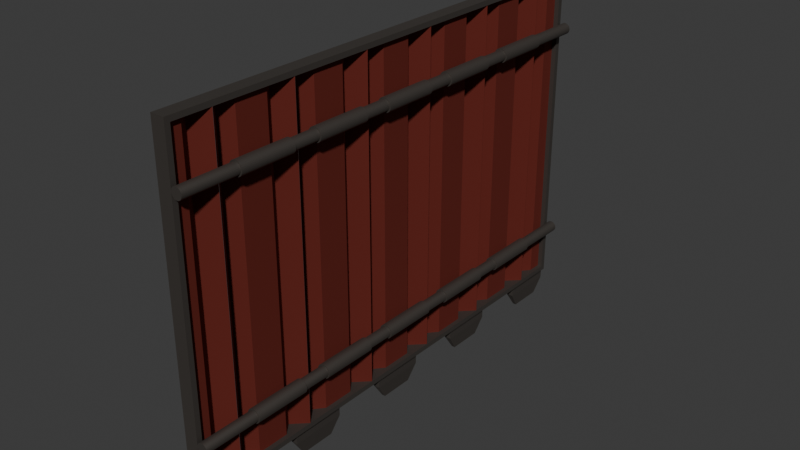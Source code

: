 # Source: bay-door-red.blend  (saved by Blender 5.1.29; exported with 4.5.12 LTS)
import bpy
from mathutils import Matrix  # noqa: F401  (used for matrix-valued properties, if any)

bpy.ops.wm.read_factory_settings(use_empty=True)
scene = bpy.context.scene
scene.name = 'Scene'

# ---- collections
col_baydoor = bpy.data.collections.new('BayDoor'); scene.collection.children.link(col_baydoor)

# ---- materials (node trees are filled in below, after node groups)
mat_material_005 = bpy.data.materials.new('Material.005')
mat_material_004 = bpy.data.materials.new('Material.004')

# ---- material node trees
mat_material_005.use_nodes = True; mat_material_005.node_tree.nodes.clear()
_N = mat_material_005.node_tree.nodes; _L = mat_material_005.node_tree.links
n0 = _N.new('ShaderNodeBsdfPrincipled'); n0.name = 'Principled BSDF'; n0.location = (-200, 100)
n0.inputs[0].default_value = (0.1301, 0.1143, 0.1019, 1.0)
n0.inputs[1].default_value = 0.8
n0.inputs[2].default_value = 0.6
n1 = _N.new('ShaderNodeOutputMaterial'); n1.name = 'Material Output'; n1.location = (200, 100)
_L.new(n0.outputs[0], n1.inputs[0])
n1.is_active_output = True
mat_material_004.use_nodes = True; mat_material_004.node_tree.nodes.clear()
_N = mat_material_004.node_tree.nodes; _L = mat_material_004.node_tree.links
n0 = _N.new('ShaderNodeBsdfPrincipled'); n0.name = 'Principled BSDF'; n0.location = (-200, 100)
n0.inputs[0].default_value = (0.1746, 0.0262, 0.01749, 1.0)
n0.inputs[1].default_value = 0.6
n0.inputs[2].default_value = 0.9
n1 = _N.new('ShaderNodeOutputMaterial'); n1.name = 'Material Output'; n1.location = (200, 100)
_L.new(n0.outputs[0], n1.inputs[0])
n1.is_active_output = True

# ---- world
world_world = bpy.data.worlds.new('World'); scene.world = world_world
world_world.use_nodes = True; world_world.node_tree.nodes.clear()
_N = world_world.node_tree.nodes; _L = world_world.node_tree.links
n0 = _N.new('ShaderNodeOutputWorld'); n0.name = 'World Output'; n0.location = (200, 100)
n1 = _N.new('ShaderNodeBackground'); n1.name = 'Background'; n1.location = (-200, 100)
n1.inputs[0].default_value = (0.05088, 0.05088, 0.05088, 1.0)
_L.new(n1.outputs[0], n0.inputs[0])
n0.is_active_output = True
world_world.color = (0.05088, 0.05088, 0.05088)
world_world.sun_shadow_jitter_overblur = 0.0

# ---- meshes
me_cube = bpy.data.meshes.new('Cube')
me_cube.from_pydata([(1.0, 1.0, 1.0), (1.0, 1.0, -1.0), (1.0, -1.0, 1.0), (1.0, -1.0, -1.0), (-1.0, 1.0, 1.0), (-1.0, 1.0, -1.0), (-1.0, -1.0, 1.0), (-1.0, -1.0, -1.0), (0.9688, 0.9792, 1.0), (-0.9688, 0.9792, 1.0), (-0.9688, -0.9792, 1.0), (0.9688, -0.9792, 1.0), (-0.9688, 0.9792, -1.0), (0.9688, 0.9792, -1.0), (-0.9688, -0.9792, -1.0), (0.9688, -0.9792, -1.0)], [], [(10, 6, 2, 11), (11, 2, 0, 4, 6, 10, 9, 8), (3, 2, 6, 7), (7, 6, 4, 5), (14, 7, 5, 1, 3, 15, 13, 12), (3, 7, 14, 15), (1, 0, 2, 3), (5, 4, 0, 1), (10, 11, 15, 14), (12, 9, 10, 14), (11, 8, 13, 15), (13, 8, 9, 12)])
_uv = me_cube.uv_layers.new(name='UVMap')
_uv.uv.foreach_set('vector', [0.8711, 0.7474, 0.875, 0.75, 0.625, 0.75, 0.6289, 0.7474, 0.6289, 0.7474, 0.625, 0.75, 0.625, 0.5, 0.875, 0.5, 0.875, 0.75, 0.8711, 0.7474, 0.8711, 0.5026, 0.6289, 0.5026, 0.375, 0.75, 0.625, 0.75, 0.625, 1.0, 0.375, 1.0, 0.375, 0.0, 0.625, 0.0, 0.625, 0.25, 0.375, 0.25, 0.1289, 0.7474, 0.125, 0.75, 0.125, 0.5, 0.375, 0.5, 0.375, 0.75, 0.3711, 0.7474, 0.3711, 0.5026, 0.1289, 0.5026, 0.375, 0.75, 0.125, 0.75, 0.1289, 0.7474, 0.3711, 0.7474, 0.375, 0.5, 0.625, 0.5, 0.625, 0.75, 0.375, 0.75, 0.375, 0.25, 0.625, 0.25, 0.625, 0.5, 0.375, 0.5, 0.5312, 1.0, 0.5312, 0.75, 0.4688, 0.75, 0.4688, 1.0, 0.4688, 0.25, 0.5312, 0.25, 0.5312, 0.0, 0.4688, 0.0, 0.5312, 0.75, 0.5312, 0.5, 0.4688, 0.5, 0.4688, 0.75, 0.4688, 0.5, 0.5312, 0.5, 0.5312, 0.25, 0.4688, 0.25])
me_cube.materials.append(mat_material_005)
me_cube.materials.append(mat_material_005)
me_cube.use_mirror_vertex_groups = False
me_cube.update()
me_plane = bpy.data.meshes.new('Plane')
me_plane.from_pydata([(-1.0, -1.0, -0.1768), (1.0, -1.0, -0.1768), (-1.0, 0.7071, 0.08839), (1.0, 0.7071, 0.08839), (-1.0, -2.414, 0.0), (1.0, -2.414, 0.0), (-1.0, -4.414, 0.0), (1.0, -4.414, 0.0), (1.0, 2.44, -0.1768), (-1.0, 2.44, -0.1768), (1.0, 0.7329, 0.08839), (-1.0, 0.7329, 0.08839), (1.0, 3.854, 0.0), (-1.0, 3.854, 0.0), (-1.0, 9.24, -0.1768), (1.0, 9.24, -0.1768), (-1.0, 10.95, 0.08839), (1.0, 10.95, 0.08839), (-1.0, 7.826, 0.0), (1.0, 7.826, 0.0), (1.0, 12.68, -0.1768), (-1.0, 12.68, -0.1768), (1.0, 10.97, 0.08839), (-1.0, 10.97, 0.08839), (1.0, 14.09, 0.0), (-1.0, 14.09, 0.0), (-1.0, 19.56, -0.1768), (1.0, 19.56, -0.1768), (-1.0, 21.27, 0.08839), (1.0, 21.27, 0.08839), (-1.0, 18.15, 0.0), (1.0, 18.15, 0.0), (1.0, 23.0, -0.1768), (-1.0, 23.0, -0.1768), (1.0, 21.29, 0.08839), (-1.0, 21.29, 0.08839), (1.0, 24.41, 0.0), (-1.0, 24.41, 0.0), (-1.0, 29.8, -0.1768), (1.0, 29.8, -0.1768), (-1.0, 31.51, 0.08839), (1.0, 31.51, 0.08839), (-1.0, 28.39, 0.0), (1.0, 28.39, 0.0), (1.0, 26.39, 0.0), (1.0, 33.24, -0.1768), (-1.0, 33.24, -0.1768), (1.0, 31.53, 0.08839), (-1.0, 31.53, 0.08839), (1.0, 34.65, 0.0), (-1.0, 34.65, 0.0), (-1.0, 40.04, -0.1768), (1.0, 40.04, -0.1768), (-1.0, 41.75, 0.08839), (1.0, 41.75, 0.08839), (-1.0, 38.63, 0.0), (1.0, 38.63, 0.0), (1.0, 43.48, -0.1768), (-1.0, 43.48, -0.1768), (1.0, 41.77, 0.08839), (-1.0, 41.77, 0.08839), (1.0, 44.89, 0.0), (-1.0, 44.89, 0.0), (-1.0, 50.28, -0.1768), (1.0, 50.28, -0.1768), (-1.0, 51.99, 0.08839), (1.0, 51.99, 0.08839), (-1.0, 48.87, 0.0), (1.0, 48.87, 0.0), (1.0, 53.72, -0.1768), (-1.0, 53.72, -0.1768), (1.0, 52.01, 0.08839), (-1.0, 52.01, 0.08839), (1.0, 55.13, 0.0), (-1.0, 55.13, 0.0), (1.0, 57.13, 0.0), (-1.0, 57.13, 0.0)], [(44, 43)], [(1, 0, 4, 5), (5, 4, 6, 7), (2, 0, 1, 3), (9, 8, 12, 13), (10, 8, 9, 11), (15, 14, 18, 19), (12, 19, 18, 13), (16, 14, 15, 17), (21, 20, 24, 25), (22, 20, 21, 23), (27, 26, 30, 31), (24, 31, 30, 25), (28, 26, 27, 29), (33, 32, 36, 37), (34, 32, 33, 35), (39, 38, 42, 43), (36, 43, 42, 37), (40, 38, 39, 41), (46, 45, 49, 50), (47, 45, 46, 48), (52, 51, 55, 56), (49, 56, 55, 50), (53, 51, 52, 54), (58, 57, 61, 62), (59, 57, 58, 60), (64, 63, 67, 68), (61, 68, 67, 62), (65, 63, 64, 66), (70, 69, 73, 74), (74, 73, 75, 76), (71, 69, 70, 72)])
_uv = me_plane.uv_layers.new(name='UVMap')
_uv.uv.foreach_set('vector', [1.0, 0.0, 0.0, 0.0, 0.0, 0.0, 1.0, 0.0, 1.0, 0.0, 0.0, 0.0, 0.0, 0.0, 1.0, 0.0, 0.0, 0.0, 0.0, 0.0, 1.0, 0.0, 0.0, 0.0, 1.0, 0.0, 0.0, 0.0, 0.0, 0.0, 1.0, 0.0, 0.0, 0.0, 0.0, 0.0, 1.0, 0.0, 0.0, 0.0, 1.0, 0.0, 0.0, 0.0, 0.0, 0.0, 1.0, 0.0, 0.0, 0.0, 1.0, 0.0, 0.0, 0.0, 1.0, 0.0, 0.0, 0.0, 0.0, 0.0, 1.0, 0.0, 0.0, 0.0, 1.0, 0.0, 0.0, 0.0, 0.0, 0.0, 1.0, 0.0, 0.0, 0.0, 0.0, 0.0, 1.0, 0.0, 0.0, 0.0, 1.0, 0.0, 0.0, 0.0, 0.0, 0.0, 1.0, 0.0, 0.0, 0.0, 1.0, 0.0, 0.0, 0.0, 1.0, 0.0, 0.0, 0.0, 0.0, 0.0, 1.0, 0.0, 0.0, 0.0, 1.0, 0.0, 0.0, 0.0, 0.0, 0.0, 1.0, 0.0, 0.0, 0.0, 0.0, 0.0, 1.0, 0.0, 0.0, 0.0, 1.0, 0.0, 0.0, 0.0, 0.0, 0.0, 1.0, 0.0, 0.0, 0.0, 1.0, 0.0, 0.0, 0.0, 1.0, 0.0, 0.0, 0.0, 0.0, 0.0, 1.0, 0.0, 0.0, 0.0, 1.0, 0.0, 0.0, 0.0, 0.0, 0.0, 1.0, 0.0, 0.0, 0.0, 0.0, 0.0, 1.0, 0.0, 0.0, 0.0, 1.0, 0.0, 0.0, 0.0, 0.0, 0.0, 1.0, 0.0, 0.0, 0.0, 1.0, 0.0, 0.0, 0.0, 1.0, 0.0, 0.0, 0.0, 0.0, 0.0, 1.0, 0.0, 0.0, 0.0, 1.0, 0.0, 0.0, 0.0, 0.0, 0.0, 1.0, 0.0, 0.0, 0.0, 0.0, 0.0, 1.0, 0.0, 0.0, 0.0, 1.0, 0.0, 0.0, 0.0, 0.0, 0.0, 1.0, 0.0, 0.0, 0.0, 1.0, 0.0, 0.0, 0.0, 1.0, 0.0, 0.0, 0.0, 0.0, 0.0, 1.0, 0.0, 0.0, 0.0, 1.0, 0.0, 0.0, 0.0, 0.0, 0.0, 1.0, 0.0, 1.0, 0.0, 0.0, 0.0, 0.0, 0.0, 1.0, 0.0, 0.0, 0.0, 0.0, 0.0, 1.0, 0.0, 0.0, 0.0])
me_plane.materials.append(mat_material_004)
me_plane.update()
me_cylinder = bpy.data.meshes.new('Cylinder')
me_cylinder.from_pydata([(0.0, 1.0, -1.0), (0.0, 1.0, 1.0), (0.1951, 0.9808, -1.0), (0.1951, 0.9808, 1.0), (0.3827, 0.9239, -1.0), (0.3827, 0.9239, 1.0), (0.5556, 0.8315, -1.0), (0.5556, 0.8315, 1.0), (0.7071, 0.7071, -1.0), (0.7071, 0.7071, 1.0), (0.8315, 0.5556, -1.0), (0.8315, 0.5556, 1.0), (0.9239, 0.3827, -1.0), (0.9239, 0.3827, 1.0), (0.9808, 0.1951, -1.0), (0.9808, 0.1951, 1.0), (1.0, 0.0, -1.0), (1.0, 0.0, 1.0), (0.9808, -0.1951, -1.0), (0.9808, -0.1951, 1.0), (0.9239, -0.3827, -1.0), (0.9239, -0.3827, 1.0), (0.8315, -0.5556, -1.0), (0.8315, -0.5556, 1.0), (0.7071, -0.7071, -1.0), (0.7071, -0.7071, 1.0), (0.5556, -0.8315, -1.0), (0.5556, -0.8315, 1.0), (0.3827, -0.9239, -1.0), (0.3827, -0.9239, 1.0), (0.1951, -0.9808, -1.0), (0.1951, -0.9808, 1.0), (0.0, -1.0, -1.0), (0.0, -1.0, 1.0), (-0.1951, -0.9808, -1.0), (-0.1951, -0.9808, 1.0), (-0.3827, -0.9239, -1.0), (-0.3827, -0.9239, 1.0), (-0.5556, -0.8315, -1.0), (-0.5556, -0.8315, 1.0), (-0.7071, -0.7071, -1.0), (-0.7071, -0.7071, 1.0), (-0.8315, -0.5556, -1.0), (-0.8315, -0.5556, 1.0), (-0.9239, -0.3827, -1.0), (-0.9239, -0.3827, 1.0), (-0.9808, -0.1951, -1.0), (-0.9808, -0.1951, 1.0), (-1.0, 0.0, -1.0), (-1.0, 0.0, 1.0), (-0.9808, 0.1951, -1.0), (-0.9808, 0.1951, 1.0), (-0.9239, 0.3827, -1.0), (-0.9239, 0.3827, 1.0), (-0.8315, 0.5556, -1.0), (-0.8315, 0.5556, 1.0), (-0.7071, 0.7071, -1.0), (-0.7071, 0.7071, 1.0), (-0.5556, 0.8315, -1.0), (-0.5556, 0.8315, 1.0), (-0.3827, 0.9239, -1.0), (-0.3827, 0.9239, 1.0), (-0.1951, 0.9808, -1.0), (-0.1951, 0.9808, 1.0), (0.0, 1.25, -0.1111), (0.0, 1.25, 0.1111), (0.2439, 1.226, -0.1111), (0.2439, 1.226, 0.1111), (0.4784, 1.155, -0.1111), (0.4784, 1.155, 0.1111), (0.6945, 1.039, -0.1111), (0.6945, 1.039, 0.1111), (0.8839, 0.8839, -0.1111), (0.8839, 0.8839, 0.1111), (1.039, 0.6945, -0.1111), (1.039, 0.6945, 0.1111), (1.155, 0.4784, -0.1111), (1.155, 0.4784, 0.1111), (1.226, 0.2439, -0.1111), (1.226, 0.2439, 0.1111), (1.25, 2.384e-07, -0.1111), (1.25, 2.384e-07, 0.1111), (1.226, -0.2439, -0.1111), (1.226, -0.2439, 0.1111), (1.155, -0.4784, -0.1111), (1.155, -0.4784, 0.1111), (1.039, -0.6945, -0.1111), (1.039, -0.6945, 0.1111), (0.8839, -0.8839, -0.1111), (0.8839, -0.8839, 0.1111), (0.6945, -1.039, -0.1111), (0.6945, -1.039, 0.1111), (0.4784, -1.155, -0.1111), (0.4784, -1.155, 0.1111), (0.2439, -1.226, -0.1111), (0.2439, -1.226, 0.1111), (0.0, -1.25, -0.1111), (0.0, -1.25, 0.1111), (-0.2439, -1.226, -0.1111), (-0.2439, -1.226, 0.1111), (-0.4784, -1.155, -0.1111), (-0.4784, -1.155, 0.1111), (-0.6945, -1.039, -0.1111), (-0.6945, -1.039, 0.1111), (-0.8839, -0.8839, -0.1111), (-0.8839, -0.8839, 0.1111), (-1.039, -0.6945, -0.1111), (-1.039, -0.6945, 0.1111), (-1.155, -0.4784, -0.1111), (-1.155, -0.4784, 0.1111), (-1.226, -0.2439, -0.1111), (-1.226, -0.2439, 0.1111), (-1.25, 2.384e-07, -0.1111), (-1.25, 2.384e-07, 0.1111), (-1.226, 0.2439, -0.1111), (-1.226, 0.2439, 0.1111), (-1.155, 0.4784, -0.1111), (-1.155, 0.4784, 0.1111), (-1.039, 0.6945, -0.1111), (-1.039, 0.6945, 0.1111), (-0.8839, 0.8839, -0.1111), (-0.8839, 0.8839, 0.1111), (-0.6945, 1.039, -0.1111), (-0.6945, 1.039, 0.1111), (-0.4784, 1.155, -0.1111), (-0.4784, 1.155, 0.1111), (-0.2439, 1.226, -0.1111), (-0.2439, 1.226, 0.1111), (0.0, 1.25, 0.2222), (0.0, 1.25, 0.4444), (0.2439, 1.226, 0.2222), (0.2439, 1.226, 0.4444), (0.4784, 1.155, 0.2222), (0.4784, 1.155, 0.4444), (0.6945, 1.039, 0.2222), (0.6945, 1.039, 0.4444), (0.8839, 0.8839, 0.2222), (0.8839, 0.8839, 0.4444), (1.039, 0.6945, 0.2222), (1.039, 0.6945, 0.4444), (1.155, 0.4784, 0.2222), (1.155, 0.4784, 0.4444), (1.226, 0.2439, 0.2222), (1.226, 0.2439, 0.4444), (1.25, 8.941e-07, 0.2222), (1.25, 8.941e-07, 0.4444), (1.226, -0.2439, 0.2222), (1.226, -0.2439, 0.4444), (1.155, -0.4784, 0.2222), (1.155, -0.4784, 0.4444), (1.039, -0.6945, 0.2222), (1.039, -0.6945, 0.4444), (0.8839, -0.8839, 0.2222), (0.8839, -0.8839, 0.4444), (0.6945, -1.039, 0.2222), (0.6945, -1.039, 0.4444), (0.4784, -1.155, 0.2222), (0.4784, -1.155, 0.4444), (0.2439, -1.226, 0.2222), (0.2439, -1.226, 0.4444), (0.0, -1.25, 0.2222), (0.0, -1.25, 0.4444), (-0.2439, -1.226, 0.2222), (-0.2439, -1.226, 0.4444), (-0.4784, -1.155, 0.2222), (-0.4784, -1.155, 0.4444), (-0.6945, -1.039, 0.2222), (-0.6945, -1.039, 0.4444), (-0.8839, -0.8839, 0.2222), (-0.8839, -0.8839, 0.4444), (-1.039, -0.6945, 0.2222), (-1.039, -0.6945, 0.4444), (-1.155, -0.4784, 0.2222), (-1.155, -0.4784, 0.4444), (-1.226, -0.2439, 0.2222), (-1.226, -0.2439, 0.4444), (-1.25, 8.941e-07, 0.2222), (-1.25, 8.941e-07, 0.4444), (-1.226, 0.2439, 0.2222), (-1.226, 0.2439, 0.4444), (-1.155, 0.4784, 0.2222), (-1.155, 0.4784, 0.4444), (-1.039, 0.6945, 0.2222), (-1.039, 0.6945, 0.4444), (-0.8839, 0.8839, 0.2222), (-0.8839, 0.8839, 0.4444), (-0.6945, 1.039, 0.2222), (-0.6945, 1.039, 0.4444), (-0.4784, 1.155, 0.2222), (-0.4784, 1.155, 0.4444), (-0.2439, 1.226, 0.2222), (-0.2439, 1.226, 0.4444), (0.0, 1.25, -0.4444), (0.0, 1.25, -0.2222), (0.2439, 1.226, -0.4444), (0.2439, 1.226, -0.2222), (0.4784, 1.155, -0.4444), (0.4784, 1.155, -0.2222), (0.6945, 1.039, -0.4444), (0.6945, 1.039, -0.2222), (0.8839, 0.8839, -0.4444), (0.8839, 0.8839, -0.2222), (1.039, 0.6945, -0.4444), (1.039, 0.6945, -0.2222), (1.155, 0.4784, -0.4444), (1.155, 0.4784, -0.2222), (1.226, 0.2439, -0.4444), (1.226, 0.2439, -0.2222), (1.25, -4.173e-07, -0.4444), (1.25, -4.173e-07, -0.2222), (1.226, -0.2439, -0.4444), (1.226, -0.2439, -0.2222), (1.155, -0.4784, -0.4444), (1.155, -0.4784, -0.2222), (1.039, -0.6945, -0.4444), (1.039, -0.6945, -0.2222), (0.8839, -0.8839, -0.4444), (0.8839, -0.8839, -0.2222), (0.6945, -1.039, -0.4444), (0.6945, -1.039, -0.2222), (0.4784, -1.155, -0.4444), (0.4784, -1.155, -0.2222), (0.2439, -1.226, -0.4444), (0.2439, -1.226, -0.2222), (0.0, -1.25, -0.4444), (0.0, -1.25, -0.2222), (-0.2439, -1.226, -0.4444), (-0.2439, -1.226, -0.2222), (-0.4784, -1.155, -0.4444), (-0.4784, -1.155, -0.2222), (-0.6945, -1.039, -0.4444), (-0.6945, -1.039, -0.2222), (-0.8839, -0.8839, -0.4444), (-0.8839, -0.8839, -0.2222), (-1.039, -0.6945, -0.4444), (-1.039, -0.6945, -0.2222), (-1.155, -0.4784, -0.4444), (-1.155, -0.4784, -0.2222), (-1.226, -0.2439, -0.4444), (-1.226, -0.2439, -0.2222), (-1.25, -4.173e-07, -0.4444), (-1.25, -4.173e-07, -0.2222), (-1.226, 0.2439, -0.4444), (-1.226, 0.2439, -0.2222), (-1.155, 0.4784, -0.4444), (-1.155, 0.4784, -0.2222), (-1.039, 0.6945, -0.4444), (-1.039, 0.6945, -0.2222), (-0.8839, 0.8839, -0.4444), (-0.8839, 0.8839, -0.2222), (-0.6945, 1.039, -0.4444), (-0.6945, 1.039, -0.2222), (-0.4784, 1.155, -0.4444), (-0.4784, 1.155, -0.2222), (-0.2439, 1.226, -0.4444), (-0.2439, 1.226, -0.2222), (0.0, 1.25, 0.5556), (0.0, 1.25, 0.7778), (0.2439, 1.226, 0.5556), (0.2439, 1.226, 0.7778), (0.4784, 1.155, 0.5556), (0.4784, 1.155, 0.7778), (0.6945, 1.039, 0.5556), (0.6945, 1.039, 0.7778), (0.8839, 0.8839, 0.5556), (0.8839, 0.8839, 0.7778), (1.039, 0.6945, 0.5556), (1.039, 0.6945, 0.7778), (1.155, 0.4784, 0.5556), (1.155, 0.4784, 0.7778), (1.226, 0.2439, 0.5556), (1.226, 0.2439, 0.7778), (1.25, 1.55e-06, 0.5556), (1.25, 1.55e-06, 0.7778), (1.226, -0.2439, 0.5556), (1.226, -0.2439, 0.7778), (1.155, -0.4784, 0.5556), (1.155, -0.4784, 0.7778), (1.039, -0.6945, 0.5556), (1.039, -0.6945, 0.7778), (0.8839, -0.8839, 0.5556), (0.8839, -0.8839, 0.7778), (0.6945, -1.039, 0.5556), (0.6945, -1.039, 0.7778), (0.4784, -1.155, 0.5556), (0.4784, -1.155, 0.7778), (0.2439, -1.226, 0.5556), (0.2439, -1.226, 0.7778), (0.0, -1.25, 0.5556), (0.0, -1.25, 0.7778), (-0.2439, -1.226, 0.5556), (-0.2439, -1.226, 0.7778), (-0.4784, -1.155, 0.5556), (-0.4784, -1.155, 0.7778), (-0.6945, -1.039, 0.5556), (-0.6945, -1.039, 0.7778), (-0.8839, -0.8839, 0.5556), (-0.8839, -0.8839, 0.7778), (-1.039, -0.6945, 0.5556), (-1.039, -0.6945, 0.7778), (-1.155, -0.4784, 0.5556), (-1.155, -0.4784, 0.7778), (-1.226, -0.2439, 0.5556), (-1.226, -0.2439, 0.7778), (-1.25, 1.55e-06, 0.5556), (-1.25, 1.55e-06, 0.7778), (-1.226, 0.2439, 0.5556), (-1.226, 0.2439, 0.7778), (-1.155, 0.4784, 0.5556), (-1.155, 0.4784, 0.7778), (-1.039, 0.6945, 0.5556), (-1.039, 0.6945, 0.7778), (-0.8839, 0.8839, 0.5556), (-0.8839, 0.8839, 0.7778), (-0.6945, 1.039, 0.5556), (-0.6945, 1.039, 0.7778), (-0.4784, 1.155, 0.5556), (-0.4784, 1.155, 0.7778), (-0.2439, 1.226, 0.5556), (-0.2439, 1.226, 0.7778), (0.0, 1.25, -0.7778), (0.0, 1.25, -0.5556), (0.2439, 1.226, -0.7778), (0.2439, 1.226, -0.5556), (0.4784, 1.155, -0.7778), (0.4784, 1.155, -0.5556), (0.6945, 1.039, -0.7778), (0.6945, 1.039, -0.5556), (0.8839, 0.8839, -0.7778), (0.8839, 0.8839, -0.5556), (1.039, 0.6945, -0.7778), (1.039, 0.6945, -0.5556), (1.155, 0.4784, -0.7778), (1.155, 0.4784, -0.5556), (1.226, 0.2439, -0.7778), (1.226, 0.2439, -0.5556), (1.25, -1.073e-06, -0.7778), (1.25, -1.073e-06, -0.5556), (1.226, -0.2439, -0.7778), (1.226, -0.2439, -0.5556), (1.155, -0.4784, -0.7778), (1.155, -0.4784, -0.5556), (1.039, -0.6945, -0.7778), (1.039, -0.6945, -0.5556), (0.8839, -0.8839, -0.7778), (0.8839, -0.8839, -0.5556), (0.6945, -1.039, -0.7778), (0.6945, -1.039, -0.5556), (0.4784, -1.155, -0.7778), (0.4784, -1.155, -0.5556), (0.2439, -1.226, -0.7778), (0.2439, -1.226, -0.5556), (0.0, -1.25, -0.7778), (0.0, -1.25, -0.5556), (-0.2439, -1.226, -0.7778), (-0.2439, -1.226, -0.5556), (-0.4784, -1.155, -0.7778), (-0.4784, -1.155, -0.5556), (-0.6945, -1.039, -0.7778), (-0.6945, -1.039, -0.5556), (-0.8839, -0.8839, -0.7778), (-0.8839, -0.8839, -0.5556), (-1.039, -0.6945, -0.7778), (-1.039, -0.6945, -0.5556), (-1.155, -0.4784, -0.7778), (-1.155, -0.4784, -0.5556), (-1.226, -0.2439, -0.7778), (-1.226, -0.2439, -0.5556), (-1.25, -1.073e-06, -0.7778), (-1.25, -1.073e-06, -0.5556), (-1.226, 0.2439, -0.7778), (-1.226, 0.2439, -0.5556), (-1.155, 0.4784, -0.7778), (-1.155, 0.4784, -0.5556), (-1.039, 0.6945, -0.7778), (-1.039, 0.6945, -0.5556), (-0.8839, 0.8839, -0.7778), (-0.8839, 0.8839, -0.5556), (-0.6945, 1.039, -0.7778), (-0.6945, 1.039, -0.5556), (-0.4784, 1.155, -0.7778), (-0.4784, 1.155, -0.5556), (-0.2439, 1.226, -0.7778), (-0.2439, 1.226, -0.5556)], [], [(0, 1, 3, 2), (2, 3, 5, 4), (4, 5, 7, 6), (6, 7, 9, 8), (8, 9, 11, 10), (10, 11, 13, 12), (12, 13, 15, 14), (14, 15, 17, 16), (16, 17, 19, 18), (18, 19, 21, 20), (20, 21, 23, 22), (22, 23, 25, 24), (24, 25, 27, 26), (26, 27, 29, 28), (28, 29, 31, 30), (30, 31, 33, 32), (32, 33, 35, 34), (34, 35, 37, 36), (36, 37, 39, 38), (38, 39, 41, 40), (40, 41, 43, 42), (42, 43, 45, 44), (44, 45, 47, 46), (46, 47, 49, 48), (48, 49, 51, 50), (50, 51, 53, 52), (52, 53, 55, 54), (54, 55, 57, 56), (56, 57, 59, 58), (58, 59, 61, 60), (3, 1, 63, 61, 59, 57, 55, 53, 51, 49, 47, 45, 43, 41, 39, 37, 35, 33, 31, 29, 27, 25, 23, 21, 19, 17, 15, 13, 11, 9, 7, 5), (60, 61, 63, 62), (62, 63, 1, 0), (0, 2, 4, 6, 8, 10, 12, 14, 16, 18, 20, 22, 24, 26, 28, 30, 32, 34, 36, 38, 40, 42, 44, 46, 48, 50, 52, 54, 56, 58, 60, 62), (64, 65, 67, 66), (66, 67, 69, 68), (68, 69, 71, 70), (70, 71, 73, 72), (72, 73, 75, 74), (74, 75, 77, 76), (76, 77, 79, 78), (78, 79, 81, 80), (80, 81, 83, 82), (82, 83, 85, 84), (84, 85, 87, 86), (86, 87, 89, 88), (88, 89, 91, 90), (90, 91, 93, 92), (92, 93, 95, 94), (94, 95, 97, 96), (96, 97, 99, 98), (98, 99, 101, 100), (100, 101, 103, 102), (102, 103, 105, 104), (104, 105, 107, 106), (106, 107, 109, 108), (108, 109, 111, 110), (110, 111, 113, 112), (112, 113, 115, 114), (114, 115, 117, 116), (116, 117, 119, 118), (118, 119, 121, 120), (120, 121, 123, 122), (122, 123, 125, 124), (67, 65, 127, 125, 123, 121, 119, 117, 115, 113, 111, 109, 107, 105, 103, 101, 99, 97, 95, 93, 91, 89, 87, 85, 83, 81, 79, 77, 75, 73, 71, 69), (124, 125, 127, 126), (126, 127, 65, 64), (64, 66, 68, 70, 72, 74, 76, 78, 80, 82, 84, 86, 88, 90, 92, 94, 96, 98, 100, 102, 104, 106, 108, 110, 112, 114, 116, 118, 120, 122, 124, 126), (128, 129, 131, 130), (130, 131, 133, 132), (132, 133, 135, 134), (134, 135, 137, 136), (136, 137, 139, 138), (138, 139, 141, 140), (140, 141, 143, 142), (142, 143, 145, 144), (144, 145, 147, 146), (146, 147, 149, 148), (148, 149, 151, 150), (150, 151, 153, 152), (152, 153, 155, 154), (154, 155, 157, 156), (156, 157, 159, 158), (158, 159, 161, 160), (160, 161, 163, 162), (162, 163, 165, 164), (164, 165, 167, 166), (166, 167, 169, 168), (168, 169, 171, 170), (170, 171, 173, 172), (172, 173, 175, 174), (174, 175, 177, 176), (176, 177, 179, 178), (178, 179, 181, 180), (180, 181, 183, 182), (182, 183, 185, 184), (184, 185, 187, 186), (186, 187, 189, 188), (131, 129, 191, 189, 187, 185, 183, 181, 179, 177, 175, 173, 171, 169, 167, 165, 163, 161, 159, 157, 155, 153, 151, 149, 147, 145, 143, 141, 139, 137, 135, 133), (188, 189, 191, 190), (190, 191, 129, 128), (128, 130, 132, 134, 136, 138, 140, 142, 144, 146, 148, 150, 152, 154, 156, 158, 160, 162, 164, 166, 168, 170, 172, 174, 176, 178, 180, 182, 184, 186, 188, 190), (192, 193, 195, 194), (194, 195, 197, 196), (196, 197, 199, 198), (198, 199, 201, 200), (200, 201, 203, 202), (202, 203, 205, 204), (204, 205, 207, 206), (206, 207, 209, 208), (208, 209, 211, 210), (210, 211, 213, 212), (212, 213, 215, 214), (214, 215, 217, 216), (216, 217, 219, 218), (218, 219, 221, 220), (220, 221, 223, 222), (222, 223, 225, 224), (224, 225, 227, 226), (226, 227, 229, 228), (228, 229, 231, 230), (230, 231, 233, 232), (232, 233, 235, 234), (234, 235, 237, 236), (236, 237, 239, 238), (238, 239, 241, 240), (240, 241, 243, 242), (242, 243, 245, 244), (244, 245, 247, 246), (246, 247, 249, 248), (248, 249, 251, 250), (250, 251, 253, 252), (195, 193, 255, 253, 251, 249, 247, 245, 243, 241, 239, 237, 235, 233, 231, 229, 227, 225, 223, 221, 219, 217, 215, 213, 211, 209, 207, 205, 203, 201, 199, 197), (252, 253, 255, 254), (254, 255, 193, 192), (192, 194, 196, 198, 200, 202, 204, 206, 208, 210, 212, 214, 216, 218, 220, 222, 224, 226, 228, 230, 232, 234, 236, 238, 240, 242, 244, 246, 248, 250, 252, 254), (256, 257, 259, 258), (258, 259, 261, 260), (260, 261, 263, 262), (262, 263, 265, 264), (264, 265, 267, 266), (266, 267, 269, 268), (268, 269, 271, 270), (270, 271, 273, 272), (272, 273, 275, 274), (274, 275, 277, 276), (276, 277, 279, 278), (278, 279, 281, 280), (280, 281, 283, 282), (282, 283, 285, 284), (284, 285, 287, 286), (286, 287, 289, 288), (288, 289, 291, 290), (290, 291, 293, 292), (292, 293, 295, 294), (294, 295, 297, 296), (296, 297, 299, 298), (298, 299, 301, 300), (300, 301, 303, 302), (302, 303, 305, 304), (304, 305, 307, 306), (306, 307, 309, 308), (308, 309, 311, 310), (310, 311, 313, 312), (312, 313, 315, 314), (314, 315, 317, 316), (259, 257, 319, 317, 315, 313, 311, 309, 307, 305, 303, 301, 299, 297, 295, 293, 291, 289, 287, 285, 283, 281, 279, 277, 275, 273, 271, 269, 267, 265, 263, 261), (316, 317, 319, 318), (318, 319, 257, 256), (256, 258, 260, 262, 264, 266, 268, 270, 272, 274, 276, 278, 280, 282, 284, 286, 288, 290, 292, 294, 296, 298, 300, 302, 304, 306, 308, 310, 312, 314, 316, 318), (320, 321, 323, 322), (322, 323, 325, 324), (324, 325, 327, 326), (326, 327, 329, 328), (328, 329, 331, 330), (330, 331, 333, 332), (332, 333, 335, 334), (334, 335, 337, 336), (336, 337, 339, 338), (338, 339, 341, 340), (340, 341, 343, 342), (342, 343, 345, 344), (344, 345, 347, 346), (346, 347, 349, 348), (348, 349, 351, 350), (350, 351, 353, 352), (352, 353, 355, 354), (354, 355, 357, 356), (356, 357, 359, 358), (358, 359, 361, 360), (360, 361, 363, 362), (362, 363, 365, 364), (364, 365, 367, 366), (366, 367, 369, 368), (368, 369, 371, 370), (370, 371, 373, 372), (372, 373, 375, 374), (374, 375, 377, 376), (376, 377, 379, 378), (378, 379, 381, 380), (323, 321, 383, 381, 379, 377, 375, 373, 371, 369, 367, 365, 363, 361, 359, 357, 355, 353, 351, 349, 347, 345, 343, 341, 339, 337, 335, 333, 331, 329, 327, 325), (380, 381, 383, 382), (382, 383, 321, 320), (320, 322, 324, 326, 328, 330, 332, 334, 336, 338, 340, 342, 344, 346, 348, 350, 352, 354, 356, 358, 360, 362, 364, 366, 368, 370, 372, 374, 376, 378, 380, 382)])
_uv = me_cylinder.uv_layers.new(name='UVMap')
_uv.uv.foreach_set('vector', [1.0, 0.5, 1.0, 1.0, 0.9688, 1.0, 0.9688, 0.5, 0.9688, 0.5, 0.9688, 1.0, 0.9375, 1.0, 0.9375, 0.5, 0.9375, 0.5, 0.9375, 1.0, 0.9062, 1.0, 0.9062, 0.5, 0.9062, 0.5, 0.9062, 1.0, 0.875, 1.0, 0.875, 0.5, 0.875, 0.5, 0.875, 1.0, 0.8438, 1.0, 0.8438, 0.5, 0.8438, 0.5, 0.8438, 1.0, 0.8125, 1.0, 0.8125, 0.5, 0.8125, 0.5, 0.8125, 1.0, 0.7812, 1.0, 0.7812, 0.5, 0.7812, 0.5, 0.7812, 1.0, 0.75, 1.0, 0.75, 0.5, 0.75, 0.5, 0.75, 1.0, 0.7188, 1.0, 0.7188, 0.5, 0.7188, 0.5, 0.7188, 1.0, 0.6875, 1.0, 0.6875, 0.5, 0.6875, 0.5, 0.6875, 1.0, 0.6562, 1.0, 0.6562, 0.5, 0.6562, 0.5, 0.6562, 1.0, 0.625, 1.0, 0.625, 0.5, 0.625, 0.5, 0.625, 1.0, 0.5938, 1.0, 0.5938, 0.5, 0.5938, 0.5, 0.5938, 1.0, 0.5625, 1.0, 0.5625, 0.5, 0.5625, 0.5, 0.5625, 1.0, 0.5312, 1.0, 0.5312, 0.5, 0.5312, 0.5, 0.5312, 1.0, 0.5, 1.0, 0.5, 0.5, 0.5, 0.5, 0.5, 1.0, 0.4688, 1.0, 0.4688, 0.5, 0.4688, 0.5, 0.4688, 1.0, 0.4375, 1.0, 0.4375, 0.5, 0.4375, 0.5, 0.4375, 1.0, 0.4062, 1.0, 0.4062, 0.5, 0.4062, 0.5, 0.4062, 1.0, 0.375, 1.0, 0.375, 0.5, 0.375, 0.5, 0.375, 1.0, 0.3438, 1.0, 0.3438, 0.5, 0.3438, 0.5, 0.3438, 1.0, 0.3125, 1.0, 0.3125, 0.5, 0.3125, 0.5, 0.3125, 1.0, 0.2812, 1.0, 0.2812, 0.5, 0.2812, 0.5, 0.2812, 1.0, 0.25, 1.0, 0.25, 0.5, 0.25, 0.5, 0.25, 1.0, 0.2188, 1.0, 0.2188, 0.5, 0.2188, 0.5, 0.2188, 1.0, 0.1875, 1.0, 0.1875, 0.5, 0.1875, 0.5, 0.1875, 1.0, 0.1562, 1.0, 0.1562, 0.5, 0.1562, 0.5, 0.1562, 1.0, 0.125, 1.0, 0.125, 0.5, 0.125, 0.5, 0.125, 1.0, 0.09375, 1.0, 0.09375, 0.5, 0.09375, 0.5, 0.09375, 1.0, 0.0625, 1.0, 0.0625, 0.5, 0.2968, 0.4854, 0.25, 0.49, 0.2032, 0.4854, 0.1582, 0.4717, 0.1167, 0.4496, 0.08029, 0.4197, 0.05045, 0.3833, 0.02827, 0.3418, 0.01461, 0.2968, 0.01, 0.25, 0.01461, 0.2032, 0.02827, 0.1582, 0.05045, 0.1167, 0.08029, 0.08029, 0.1167, 0.05045, 0.1582, 0.02827, 0.2032, 0.01461, 0.25, 0.01, 0.2968, 0.01461, 0.3418, 0.02827, 0.3833, 0.05045, 0.4197, 0.08029, 0.4496, 0.1167, 0.4717, 0.1582, 0.4854, 0.2032, 0.49, 0.25, 0.4854, 0.2968, 0.4717, 0.3418, 0.4496, 0.3833, 0.4197, 0.4197, 0.3833, 0.4496, 0.3418, 0.4717, 0.0625, 0.5, 0.0625, 1.0, 0.03125, 1.0, 0.03125, 0.5, 0.03125, 0.5, 0.03125, 1.0, 0.0, 1.0, 0.0, 0.5, 0.75, 0.49, 0.7968, 0.4854, 0.8418, 0.4717, 0.8833, 0.4496, 0.9197, 0.4197, 0.9496, 0.3833, 0.9717, 0.3418, 0.9854, 0.2968, 0.99, 0.25, 0.9854, 0.2032, 0.9717, 0.1582, 0.9496, 0.1167, 0.9197, 0.08029, 0.8833, 0.05045, 0.8418, 0.02827, 0.7968, 0.01461, 0.75, 0.01, 0.7032, 0.01461, 0.6582, 0.02827, 0.6167, 0.05045, 0.5803, 0.08029, 0.5504, 0.1167, 0.5283, 0.1582, 0.5146, 0.2032, 0.51, 0.25, 0.5146, 0.2968, 0.5283, 0.3418, 0.5504, 0.3833, 0.5803, 0.4197, 0.6167, 0.4496, 0.6582, 0.4717, 0.7032, 0.4854, 1.0, 0.5, 1.0, 1.0, 0.9688, 1.0, 0.9688, 0.5, 0.9688, 0.5, 0.9688, 1.0, 0.9375, 1.0, 0.9375, 0.5, 0.9375, 0.5, 0.9375, 1.0, 0.9062, 1.0, 0.9062, 0.5, 0.9062, 0.5, 0.9062, 1.0, 0.875, 1.0, 0.875, 0.5, 0.875, 0.5, 0.875, 1.0, 0.8438, 1.0, 0.8438, 0.5, 0.8438, 0.5, 0.8438, 1.0, 0.8125, 1.0, 0.8125, 0.5, 0.8125, 0.5, 0.8125, 1.0, 0.7812, 1.0, 0.7812, 0.5, 0.7812, 0.5, 0.7812, 1.0, 0.75, 1.0, 0.75, 0.5, 0.75, 0.5, 0.75, 1.0, 0.7188, 1.0, 0.7188, 0.5, 0.7188, 0.5, 0.7188, 1.0, 0.6875, 1.0, 0.6875, 0.5, 0.6875, 0.5, 0.6875, 1.0, 0.6562, 1.0, 0.6562, 0.5, 0.6562, 0.5, 0.6562, 1.0, 0.625, 1.0, 0.625, 0.5, 0.625, 0.5, 0.625, 1.0, 0.5938, 1.0, 0.5938, 0.5, 0.5938, 0.5, 0.5938, 1.0, 0.5625, 1.0, 0.5625, 0.5, 0.5625, 0.5, 0.5625, 1.0, 0.5312, 1.0, 0.5312, 0.5, 0.5312, 0.5, 0.5312, 1.0, 0.5, 1.0, 0.5, 0.5, 0.5, 0.5, 0.5, 1.0, 0.4688, 1.0, 0.4688, 0.5, 0.4688, 0.5, 0.4688, 1.0, 0.4375, 1.0, 0.4375, 0.5, 0.4375, 0.5, 0.4375, 1.0, 0.4062, 1.0, 0.4062, 0.5, 0.4062, 0.5, 0.4062, 1.0, 0.375, 1.0, 0.375, 0.5, 0.375, 0.5, 0.375, 1.0, 0.3438, 1.0, 0.3438, 0.5, 0.3438, 0.5, 0.3438, 1.0, 0.3125, 1.0, 0.3125, 0.5, 0.3125, 0.5, 0.3125, 1.0, 0.2812, 1.0, 0.2812, 0.5, 0.2812, 0.5, 0.2812, 1.0, 0.25, 1.0, 0.25, 0.5, 0.25, 0.5, 0.25, 1.0, 0.2188, 1.0, 0.2188, 0.5, 0.2188, 0.5, 0.2188, 1.0, 0.1875, 1.0, 0.1875, 0.5, 0.1875, 0.5, 0.1875, 1.0, 0.1562, 1.0, 0.1562, 0.5, 0.1562, 0.5, 0.1562, 1.0, 0.125, 1.0, 0.125, 0.5, 0.125, 0.5, 0.125, 1.0, 0.09375, 1.0, 0.09375, 0.5, 0.09375, 0.5, 0.09375, 1.0, 0.0625, 1.0, 0.0625, 0.5, 0.2968, 0.4854, 0.25, 0.49, 0.2032, 0.4854, 0.1582, 0.4717, 0.1167, 0.4496, 0.08029, 0.4197, 0.05045, 0.3833, 0.02827, 0.3418, 0.01461, 0.2968, 0.01, 0.25, 0.01461, 0.2032, 0.02827, 0.1582, 0.05045, 0.1167, 0.08029, 0.08029, 0.1167, 0.05045, 0.1582, 0.02827, 0.2032, 0.01461, 0.25, 0.01, 0.2968, 0.01461, 0.3418, 0.02827, 0.3833, 0.05045, 0.4197, 0.08029, 0.4496, 0.1167, 0.4717, 0.1582, 0.4854, 0.2032, 0.49, 0.25, 0.4854, 0.2968, 0.4717, 0.3418, 0.4496, 0.3833, 0.4197, 0.4197, 0.3833, 0.4496, 0.3418, 0.4717, 0.0625, 0.5, 0.0625, 1.0, 0.03125, 1.0, 0.03125, 0.5, 0.03125, 0.5, 0.03125, 1.0, 0.0, 1.0, 0.0, 0.5, 0.75, 0.49, 0.7968, 0.4854, 0.8418, 0.4717, 0.8833, 0.4496, 0.9197, 0.4197, 0.9496, 0.3833, 0.9717, 0.3418, 0.9854, 0.2968, 0.99, 0.25, 0.9854, 0.2032, 0.9717, 0.1582, 0.9496, 0.1167, 0.9197, 0.08029, 0.8833, 0.05045, 0.8418, 0.02827, 0.7968, 0.01461, 0.75, 0.01, 0.7032, 0.01461, 0.6582, 0.02827, 0.6167, 0.05045, 0.5803, 0.08029, 0.5504, 0.1167, 0.5283, 0.1582, 0.5146, 0.2032, 0.51, 0.25, 0.5146, 0.2968, 0.5283, 0.3418, 0.5504, 0.3833, 0.5803, 0.4197, 0.6167, 0.4496, 0.6582, 0.4717, 0.7032, 0.4854, 1.0, 0.5, 1.0, 1.0, 0.9688, 1.0, 0.9688, 0.5, 0.9688, 0.5, 0.9688, 1.0, 0.9375, 1.0, 0.9375, 0.5, 0.9375, 0.5, 0.9375, 1.0, 0.9062, 1.0, 0.9062, 0.5, 0.9062, 0.5, 0.9062, 1.0, 0.875, 1.0, 0.875, 0.5, 0.875, 0.5, 0.875, 1.0, 0.8438, 1.0, 0.8438, 0.5, 0.8438, 0.5, 0.8438, 1.0, 0.8125, 1.0, 0.8125, 0.5, 0.8125, 0.5, 0.8125, 1.0, 0.7812, 1.0, 0.7812, 0.5, 0.7812, 0.5, 0.7812, 1.0, 0.75, 1.0, 0.75, 0.5, 0.75, 0.5, 0.75, 1.0, 0.7188, 1.0, 0.7188, 0.5, 0.7188, 0.5, 0.7188, 1.0, 0.6875, 1.0, 0.6875, 0.5, 0.6875, 0.5, 0.6875, 1.0, 0.6562, 1.0, 0.6562, 0.5, 0.6562, 0.5, 0.6562, 1.0, 0.625, 1.0, 0.625, 0.5, 0.625, 0.5, 0.625, 1.0, 0.5938, 1.0, 0.5938, 0.5, 0.5938, 0.5, 0.5938, 1.0, 0.5625, 1.0, 0.5625, 0.5, 0.5625, 0.5, 0.5625, 1.0, 0.5312, 1.0, 0.5312, 0.5, 0.5312, 0.5, 0.5312, 1.0, 0.5, 1.0, 0.5, 0.5, 0.5, 0.5, 0.5, 1.0, 0.4688, 1.0, 0.4688, 0.5, 0.4688, 0.5, 0.4688, 1.0, 0.4375, 1.0, 0.4375, 0.5, 0.4375, 0.5, 0.4375, 1.0, 0.4062, 1.0, 0.4062, 0.5, 0.4062, 0.5, 0.4062, 1.0, 0.375, 1.0, 0.375, 0.5, 0.375, 0.5, 0.375, 1.0, 0.3438, 1.0, 0.3438, 0.5, 0.3438, 0.5, 0.3438, 1.0, 0.3125, 1.0, 0.3125, 0.5, 0.3125, 0.5, 0.3125, 1.0, 0.2812, 1.0, 0.2812, 0.5, 0.2812, 0.5, 0.2812, 1.0, 0.25, 1.0, 0.25, 0.5, 0.25, 0.5, 0.25, 1.0, 0.2188, 1.0, 0.2188, 0.5, 0.2188, 0.5, 0.2188, 1.0, 0.1875, 1.0, 0.1875, 0.5, 0.1875, 0.5, 0.1875, 1.0, 0.1562, 1.0, 0.1562, 0.5, 0.1562, 0.5, 0.1562, 1.0, 0.125, 1.0, 0.125, 0.5, 0.125, 0.5, 0.125, 1.0, 0.09375, 1.0, 0.09375, 0.5, 0.09375, 0.5, 0.09375, 1.0, 0.0625, 1.0, 0.0625, 0.5, 0.2968, 0.4854, 0.25, 0.49, 0.2032, 0.4854, 0.1582, 0.4717, 0.1167, 0.4496, 0.08029, 0.4197, 0.05045, 0.3833, 0.02827, 0.3418, 0.01461, 0.2968, 0.01, 0.25, 0.01461, 0.2032, 0.02827, 0.1582, 0.05045, 0.1167, 0.08029, 0.08029, 0.1167, 0.05045, 0.1582, 0.02827, 0.2032, 0.01461, 0.25, 0.01, 0.2968, 0.01461, 0.3418, 0.02827, 0.3833, 0.05045, 0.4197, 0.08029, 0.4496, 0.1167, 0.4717, 0.1582, 0.4854, 0.2032, 0.49, 0.25, 0.4854, 0.2968, 0.4717, 0.3418, 0.4496, 0.3833, 0.4197, 0.4197, 0.3833, 0.4496, 0.3418, 0.4717, 0.0625, 0.5, 0.0625, 1.0, 0.03125, 1.0, 0.03125, 0.5, 0.03125, 0.5, 0.03125, 1.0, 0.0, 1.0, 0.0, 0.5, 0.75, 0.49, 0.7968, 0.4854, 0.8418, 0.4717, 0.8833, 0.4496, 0.9197, 0.4197, 0.9496, 0.3833, 0.9717, 0.3418, 0.9854, 0.2968, 0.99, 0.25, 0.9854, 0.2032, 0.9717, 0.1582, 0.9496, 0.1167, 0.9197, 0.08029, 0.8833, 0.05045, 0.8418, 0.02827, 0.7968, 0.01461, 0.75, 0.01, 0.7032, 0.01461, 0.6582, 0.02827, 0.6167, 0.05045, 0.5803, 0.08029, 0.5504, 0.1167, 0.5283, 0.1582, 0.5146, 0.2032, 0.51, 0.25, 0.5146, 0.2968, 0.5283, 0.3418, 0.5504, 0.3833, 0.5803, 0.4197, 0.6167, 0.4496, 0.6582, 0.4717, 0.7032, 0.4854, 1.0, 0.5, 1.0, 1.0, 0.9688, 1.0, 0.9688, 0.5, 0.9688, 0.5, 0.9688, 1.0, 0.9375, 1.0, 0.9375, 0.5, 0.9375, 0.5, 0.9375, 1.0, 0.9062, 1.0, 0.9062, 0.5, 0.9062, 0.5, 0.9062, 1.0, 0.875, 1.0, 0.875, 0.5, 0.875, 0.5, 0.875, 1.0, 0.8438, 1.0, 0.8438, 0.5, 0.8438, 0.5, 0.8438, 1.0, 0.8125, 1.0, 0.8125, 0.5, 0.8125, 0.5, 0.8125, 1.0, 0.7812, 1.0, 0.7812, 0.5, 0.7812, 0.5, 0.7812, 1.0, 0.75, 1.0, 0.75, 0.5, 0.75, 0.5, 0.75, 1.0, 0.7188, 1.0, 0.7188, 0.5, 0.7188, 0.5, 0.7188, 1.0, 0.6875, 1.0, 0.6875, 0.5, 0.6875, 0.5, 0.6875, 1.0, 0.6562, 1.0, 0.6562, 0.5, 0.6562, 0.5, 0.6562, 1.0, 0.625, 1.0, 0.625, 0.5, 0.625, 0.5, 0.625, 1.0, 0.5938, 1.0, 0.5938, 0.5, 0.5938, 0.5, 0.5938, 1.0, 0.5625, 1.0, 0.5625, 0.5, 0.5625, 0.5, 0.5625, 1.0, 0.5312, 1.0, 0.5312, 0.5, 0.5312, 0.5, 0.5312, 1.0, 0.5, 1.0, 0.5, 0.5, 0.5, 0.5, 0.5, 1.0, 0.4688, 1.0, 0.4688, 0.5, 0.4688, 0.5, 0.4688, 1.0, 0.4375, 1.0, 0.4375, 0.5, 0.4375, 0.5, 0.4375, 1.0, 0.4062, 1.0, 0.4062, 0.5, 0.4062, 0.5, 0.4062, 1.0, 0.375, 1.0, 0.375, 0.5, 0.375, 0.5, 0.375, 1.0, 0.3438, 1.0, 0.3438, 0.5, 0.3438, 0.5, 0.3438, 1.0, 0.3125, 1.0, 0.3125, 0.5, 0.3125, 0.5, 0.3125, 1.0, 0.2812, 1.0, 0.2812, 0.5, 0.2812, 0.5, 0.2812, 1.0, 0.25, 1.0, 0.25, 0.5, 0.25, 0.5, 0.25, 1.0, 0.2188, 1.0, 0.2188, 0.5, 0.2188, 0.5, 0.2188, 1.0, 0.1875, 1.0, 0.1875, 0.5, 0.1875, 0.5, 0.1875, 1.0, 0.1562, 1.0, 0.1562, 0.5, 0.1562, 0.5, 0.1562, 1.0, 0.125, 1.0, 0.125, 0.5, 0.125, 0.5, 0.125, 1.0, 0.09375, 1.0, 0.09375, 0.5, 0.09375, 0.5, 0.09375, 1.0, 0.0625, 1.0, 0.0625, 0.5, 0.2968, 0.4854, 0.25, 0.49, 0.2032, 0.4854, 0.1582, 0.4717, 0.1167, 0.4496, 0.08029, 0.4197, 0.05045, 0.3833, 0.02827, 0.3418, 0.01461, 0.2968, 0.01, 0.25, 0.01461, 0.2032, 0.02827, 0.1582, 0.05045, 0.1167, 0.08029, 0.08029, 0.1167, 0.05045, 0.1582, 0.02827, 0.2032, 0.01461, 0.25, 0.01, 0.2968, 0.01461, 0.3418, 0.02827, 0.3833, 0.05045, 0.4197, 0.08029, 0.4496, 0.1167, 0.4717, 0.1582, 0.4854, 0.2032, 0.49, 0.25, 0.4854, 0.2968, 0.4717, 0.3418, 0.4496, 0.3833, 0.4197, 0.4197, 0.3833, 0.4496, 0.3418, 0.4717, 0.0625, 0.5, 0.0625, 1.0, 0.03125, 1.0, 0.03125, 0.5, 0.03125, 0.5, 0.03125, 1.0, 0.0, 1.0, 0.0, 0.5, 0.75, 0.49, 0.7968, 0.4854, 0.8418, 0.4717, 0.8833, 0.4496, 0.9197, 0.4197, 0.9496, 0.3833, 0.9717, 0.3418, 0.9854, 0.2968, 0.99, 0.25, 0.9854, 0.2032, 0.9717, 0.1582, 0.9496, 0.1167, 0.9197, 0.08029, 0.8833, 0.05045, 0.8418, 0.02827, 0.7968, 0.01461, 0.75, 0.01, 0.7032, 0.01461, 0.6582, 0.02827, 0.6167, 0.05045, 0.5803, 0.08029, 0.5504, 0.1167, 0.5283, 0.1582, 0.5146, 0.2032, 0.51, 0.25, 0.5146, 0.2968, 0.5283, 0.3418, 0.5504, 0.3833, 0.5803, 0.4197, 0.6167, 0.4496, 0.6582, 0.4717, 0.7032, 0.4854, 1.0, 0.5, 1.0, 1.0, 0.9688, 1.0, 0.9688, 0.5, 0.9688, 0.5, 0.9688, 1.0, 0.9375, 1.0, 0.9375, 0.5, 0.9375, 0.5, 0.9375, 1.0, 0.9062, 1.0, 0.9062, 0.5, 0.9062, 0.5, 0.9062, 1.0, 0.875, 1.0, 0.875, 0.5, 0.875, 0.5, 0.875, 1.0, 0.8438, 1.0, 0.8438, 0.5, 0.8438, 0.5, 0.8438, 1.0, 0.8125, 1.0, 0.8125, 0.5, 0.8125, 0.5, 0.8125, 1.0, 0.7812, 1.0, 0.7812, 0.5, 0.7812, 0.5, 0.7812, 1.0, 0.75, 1.0, 0.75, 0.5, 0.75, 0.5, 0.75, 1.0, 0.7188, 1.0, 0.7188, 0.5, 0.7188, 0.5, 0.7188, 1.0, 0.6875, 1.0, 0.6875, 0.5, 0.6875, 0.5, 0.6875, 1.0, 0.6562, 1.0, 0.6562, 0.5, 0.6562, 0.5, 0.6562, 1.0, 0.625, 1.0, 0.625, 0.5, 0.625, 0.5, 0.625, 1.0, 0.5938, 1.0, 0.5938, 0.5, 0.5938, 0.5, 0.5938, 1.0, 0.5625, 1.0, 0.5625, 0.5, 0.5625, 0.5, 0.5625, 1.0, 0.5312, 1.0, 0.5312, 0.5, 0.5312, 0.5, 0.5312, 1.0, 0.5, 1.0, 0.5, 0.5, 0.5, 0.5, 0.5, 1.0, 0.4688, 1.0, 0.4688, 0.5, 0.4688, 0.5, 0.4688, 1.0, 0.4375, 1.0, 0.4375, 0.5, 0.4375, 0.5, 0.4375, 1.0, 0.4062, 1.0, 0.4062, 0.5, 0.4062, 0.5, 0.4062, 1.0, 0.375, 1.0, 0.375, 0.5, 0.375, 0.5, 0.375, 1.0, 0.3438, 1.0, 0.3438, 0.5, 0.3438, 0.5, 0.3438, 1.0, 0.3125, 1.0, 0.3125, 0.5, 0.3125, 0.5, 0.3125, 1.0, 0.2812, 1.0, 0.2812, 0.5, 0.2812, 0.5, 0.2812, 1.0, 0.25, 1.0, 0.25, 0.5, 0.25, 0.5, 0.25, 1.0, 0.2188, 1.0, 0.2188, 0.5, 0.2188, 0.5, 0.2188, 1.0, 0.1875, 1.0, 0.1875, 0.5, 0.1875, 0.5, 0.1875, 1.0, 0.1562, 1.0, 0.1562, 0.5, 0.1562, 0.5, 0.1562, 1.0, 0.125, 1.0, 0.125, 0.5, 0.125, 0.5, 0.125, 1.0, 0.09375, 1.0, 0.09375, 0.5, 0.09375, 0.5, 0.09375, 1.0, 0.0625, 1.0, 0.0625, 0.5, 0.2968, 0.4854, 0.25, 0.49, 0.2032, 0.4854, 0.1582, 0.4717, 0.1167, 0.4496, 0.08029, 0.4197, 0.05045, 0.3833, 0.02827, 0.3418, 0.01461, 0.2968, 0.01, 0.25, 0.01461, 0.2032, 0.02827, 0.1582, 0.05045, 0.1167, 0.08029, 0.08029, 0.1167, 0.05045, 0.1582, 0.02827, 0.2032, 0.01461, 0.25, 0.01, 0.2968, 0.01461, 0.3418, 0.02827, 0.3833, 0.05045, 0.4197, 0.08029, 0.4496, 0.1167, 0.4717, 0.1582, 0.4854, 0.2032, 0.49, 0.25, 0.4854, 0.2968, 0.4717, 0.3418, 0.4496, 0.3833, 0.4197, 0.4197, 0.3833, 0.4496, 0.3418, 0.4717, 0.0625, 0.5, 0.0625, 1.0, 0.03125, 1.0, 0.03125, 0.5, 0.03125, 0.5, 0.03125, 1.0, 0.0, 1.0, 0.0, 0.5, 0.75, 0.49, 0.7968, 0.4854, 0.8418, 0.4717, 0.8833, 0.4496, 0.9197, 0.4197, 0.9496, 0.3833, 0.9717, 0.3418, 0.9854, 0.2968, 0.99, 0.25, 0.9854, 0.2032, 0.9717, 0.1582, 0.9496, 0.1167, 0.9197, 0.08029, 0.8833, 0.05045, 0.8418, 0.02827, 0.7968, 0.01461, 0.75, 0.01, 0.7032, 0.01461, 0.6582, 0.02827, 0.6167, 0.05045, 0.5803, 0.08029, 0.5504, 0.1167, 0.5283, 0.1582, 0.5146, 0.2032, 0.51, 0.25, 0.5146, 0.2968, 0.5283, 0.3418, 0.5504, 0.3833, 0.5803, 0.4197, 0.6167, 0.4496, 0.6582, 0.4717, 0.7032, 0.4854, 1.0, 0.5, 1.0, 1.0, 0.9688, 1.0, 0.9688, 0.5, 0.9688, 0.5, 0.9688, 1.0, 0.9375, 1.0, 0.9375, 0.5, 0.9375, 0.5, 0.9375, 1.0, 0.9062, 1.0, 0.9062, 0.5, 0.9062, 0.5, 0.9062, 1.0, 0.875, 1.0, 0.875, 0.5, 0.875, 0.5, 0.875, 1.0, 0.8438, 1.0, 0.8438, 0.5, 0.8438, 0.5, 0.8438, 1.0, 0.8125, 1.0, 0.8125, 0.5, 0.8125, 0.5, 0.8125, 1.0, 0.7812, 1.0, 0.7812, 0.5, 0.7812, 0.5, 0.7812, 1.0, 0.75, 1.0, 0.75, 0.5, 0.75, 0.5, 0.75, 1.0, 0.7188, 1.0, 0.7188, 0.5, 0.7188, 0.5, 0.7188, 1.0, 0.6875, 1.0, 0.6875, 0.5, 0.6875, 0.5, 0.6875, 1.0, 0.6562, 1.0, 0.6562, 0.5, 0.6562, 0.5, 0.6562, 1.0, 0.625, 1.0, 0.625, 0.5, 0.625, 0.5, 0.625, 1.0, 0.5938, 1.0, 0.5938, 0.5, 0.5938, 0.5, 0.5938, 1.0, 0.5625, 1.0, 0.5625, 0.5, 0.5625, 0.5, 0.5625, 1.0, 0.5312, 1.0, 0.5312, 0.5, 0.5312, 0.5, 0.5312, 1.0, 0.5, 1.0, 0.5, 0.5, 0.5, 0.5, 0.5, 1.0, 0.4688, 1.0, 0.4688, 0.5, 0.4688, 0.5, 0.4688, 1.0, 0.4375, 1.0, 0.4375, 0.5, 0.4375, 0.5, 0.4375, 1.0, 0.4062, 1.0, 0.4062, 0.5, 0.4062, 0.5, 0.4062, 1.0, 0.375, 1.0, 0.375, 0.5, 0.375, 0.5, 0.375, 1.0, 0.3438, 1.0, 0.3438, 0.5, 0.3438, 0.5, 0.3438, 1.0, 0.3125, 1.0, 0.3125, 0.5, 0.3125, 0.5, 0.3125, 1.0, 0.2812, 1.0, 0.2812, 0.5, 0.2812, 0.5, 0.2812, 1.0, 0.25, 1.0, 0.25, 0.5, 0.25, 0.5, 0.25, 1.0, 0.2188, 1.0, 0.2188, 0.5, 0.2188, 0.5, 0.2188, 1.0, 0.1875, 1.0, 0.1875, 0.5, 0.1875, 0.5, 0.1875, 1.0, 0.1562, 1.0, 0.1562, 0.5, 0.1562, 0.5, 0.1562, 1.0, 0.125, 1.0, 0.125, 0.5, 0.125, 0.5, 0.125, 1.0, 0.09375, 1.0, 0.09375, 0.5, 0.09375, 0.5, 0.09375, 1.0, 0.0625, 1.0, 0.0625, 0.5, 0.2968, 0.4854, 0.25, 0.49, 0.2032, 0.4854, 0.1582, 0.4717, 0.1167, 0.4496, 0.08029, 0.4197, 0.05045, 0.3833, 0.02827, 0.3418, 0.01461, 0.2968, 0.01, 0.25, 0.01461, 0.2032, 0.02827, 0.1582, 0.05045, 0.1167, 0.08029, 0.08029, 0.1167, 0.05045, 0.1582, 0.02827, 0.2032, 0.01461, 0.25, 0.01, 0.2968, 0.01461, 0.3418, 0.02827, 0.3833, 0.05045, 0.4197, 0.08029, 0.4496, 0.1167, 0.4717, 0.1582, 0.4854, 0.2032, 0.49, 0.25, 0.4854, 0.2968, 0.4717, 0.3418, 0.4496, 0.3833, 0.4197, 0.4197, 0.3833, 0.4496, 0.3418, 0.4717, 0.0625, 0.5, 0.0625, 1.0, 0.03125, 1.0, 0.03125, 0.5, 0.03125, 0.5, 0.03125, 1.0, 0.0, 1.0, 0.0, 0.5, 0.75, 0.49, 0.7968, 0.4854, 0.8418, 0.4717, 0.8833, 0.4496, 0.9197, 0.4197, 0.9496, 0.3833, 0.9717, 0.3418, 0.9854, 0.2968, 0.99, 0.25, 0.9854, 0.2032, 0.9717, 0.1582, 0.9496, 0.1167, 0.9197, 0.08029, 0.8833, 0.05045, 0.8418, 0.02827, 0.7968, 0.01461, 0.75, 0.01, 0.7032, 0.01461, 0.6582, 0.02827, 0.6167, 0.05045, 0.5803, 0.08029, 0.5504, 0.1167, 0.5283, 0.1582, 0.5146, 0.2032, 0.51, 0.25, 0.5146, 0.2968, 0.5283, 0.3418, 0.5504, 0.3833, 0.5803, 0.4197, 0.6167, 0.4496, 0.6582, 0.4717, 0.7032, 0.4854])
me_cylinder.materials.append(mat_material_005)
me_cylinder.update()
me_cylinder_006 = bpy.data.meshes.new('Cylinder.006')
me_cylinder_006.from_pydata([(0.0, 1.0, -1.0), (0.0, 1.0, 1.0), (0.1951, 0.9808, -1.0), (0.1951, 0.9808, 1.0), (0.3827, 0.9239, -1.0), (0.3827, 0.9239, 1.0), (0.5556, 0.8315, -1.0), (0.5556, 0.8315, 1.0), (0.7071, 0.7071, -1.0), (0.7071, 0.7071, 1.0), (0.8315, 0.5556, -1.0), (0.8315, 0.5556, 1.0), (0.9239, 0.3827, -1.0), (0.9239, 0.3827, 1.0), (0.9808, 0.1951, -1.0), (0.9808, 0.1951, 1.0), (1.0, 0.0, -1.0), (1.0, 0.0, 1.0), (0.9808, -0.1951, -1.0), (0.9808, -0.1951, 1.0), (0.9239, -0.3827, -1.0), (0.9239, -0.3827, 1.0), (0.8315, -0.5556, -1.0), (0.8315, -0.5556, 1.0), (0.7071, -0.7071, -1.0), (0.7071, -0.7071, 1.0), (0.5556, -0.8315, -1.0), (0.5556, -0.8315, 1.0), (0.3827, -0.9239, -1.0), (0.3827, -0.9239, 1.0), (0.1951, -0.9808, -1.0), (0.1951, -0.9808, 1.0), (0.0, -1.0, -1.0), (0.0, -1.0, 1.0), (-0.1951, -0.9808, -1.0), (-0.1951, -0.9808, 1.0), (-0.3827, -0.9239, -1.0), (-0.3827, -0.9239, 1.0), (-0.5556, -0.8315, -1.0), (-0.5556, -0.8315, 1.0), (-0.7071, -0.7071, -1.0), (-0.7071, -0.7071, 1.0), (-0.8315, -0.5556, -1.0), (-0.8315, -0.5556, 1.0), (-0.9239, -0.3827, -1.0), (-0.9239, -0.3827, 1.0), (-0.9808, -0.1951, -1.0), (-0.9808, -0.1951, 1.0), (-1.0, 0.0, -1.0), (-1.0, 0.0, 1.0), (-0.9808, 0.1951, -1.0), (-0.9808, 0.1951, 1.0), (-0.9239, 0.3827, -1.0), (-0.9239, 0.3827, 1.0), (-0.8315, 0.5556, -1.0), (-0.8315, 0.5556, 1.0), (-0.7071, 0.7071, -1.0), (-0.7071, 0.7071, 1.0), (-0.5556, 0.8315, -1.0), (-0.5556, 0.8315, 1.0), (-0.3827, 0.9239, -1.0), (-0.3827, 0.9239, 1.0), (-0.1951, 0.9808, -1.0), (-0.1951, 0.9808, 1.0), (0.0, 1.25, -0.1111), (0.0, 1.25, 0.1111), (0.2439, 1.226, -0.1111), (0.2439, 1.226, 0.1111), (0.4784, 1.155, -0.1111), (0.4784, 1.155, 0.1111), (0.6945, 1.039, -0.1111), (0.6945, 1.039, 0.1111), (0.8839, 0.8839, -0.1111), (0.8839, 0.8839, 0.1111), (1.039, 0.6945, -0.1111), (1.039, 0.6945, 0.1111), (1.155, 0.4784, -0.1111), (1.155, 0.4784, 0.1111), (1.226, 0.2439, -0.1111), (1.226, 0.2439, 0.1111), (1.25, 2.384e-07, -0.1111), (1.25, 2.384e-07, 0.1111), (1.226, -0.2439, -0.1111), (1.226, -0.2439, 0.1111), (1.155, -0.4784, -0.1111), (1.155, -0.4784, 0.1111), (1.039, -0.6945, -0.1111), (1.039, -0.6945, 0.1111), (0.8839, -0.8839, -0.1111), (0.8839, -0.8839, 0.1111), (0.6945, -1.039, -0.1111), (0.6945, -1.039, 0.1111), (0.4784, -1.155, -0.1111), (0.4784, -1.155, 0.1111), (0.2439, -1.226, -0.1111), (0.2439, -1.226, 0.1111), (0.0, -1.25, -0.1111), (0.0, -1.25, 0.1111), (-0.2439, -1.226, -0.1111), (-0.2439, -1.226, 0.1111), (-0.4784, -1.155, -0.1111), (-0.4784, -1.155, 0.1111), (-0.6945, -1.039, -0.1111), (-0.6945, -1.039, 0.1111), (-0.8839, -0.8839, -0.1111), (-0.8839, -0.8839, 0.1111), (-1.039, -0.6945, -0.1111), (-1.039, -0.6945, 0.1111), (-1.155, -0.4784, -0.1111), (-1.155, -0.4784, 0.1111), (-1.226, -0.2439, -0.1111), (-1.226, -0.2439, 0.1111), (-1.25, 2.384e-07, -0.1111), (-1.25, 2.384e-07, 0.1111), (-1.226, 0.2439, -0.1111), (-1.226, 0.2439, 0.1111), (-1.155, 0.4784, -0.1111), (-1.155, 0.4784, 0.1111), (-1.039, 0.6945, -0.1111), (-1.039, 0.6945, 0.1111), (-0.8839, 0.8839, -0.1111), (-0.8839, 0.8839, 0.1111), (-0.6945, 1.039, -0.1111), (-0.6945, 1.039, 0.1111), (-0.4784, 1.155, -0.1111), (-0.4784, 1.155, 0.1111), (-0.2439, 1.226, -0.1111), (-0.2439, 1.226, 0.1111), (0.0, 1.25, 0.2222), (0.0, 1.25, 0.4444), (0.2439, 1.226, 0.2222), (0.2439, 1.226, 0.4444), (0.4784, 1.155, 0.2222), (0.4784, 1.155, 0.4444), (0.6945, 1.039, 0.2222), (0.6945, 1.039, 0.4444), (0.8839, 0.8839, 0.2222), (0.8839, 0.8839, 0.4444), (1.039, 0.6945, 0.2222), (1.039, 0.6945, 0.4444), (1.155, 0.4784, 0.2222), (1.155, 0.4784, 0.4444), (1.226, 0.2439, 0.2222), (1.226, 0.2439, 0.4444), (1.25, 8.941e-07, 0.2222), (1.25, 8.941e-07, 0.4444), (1.226, -0.2439, 0.2222), (1.226, -0.2439, 0.4444), (1.155, -0.4784, 0.2222), (1.155, -0.4784, 0.4444), (1.039, -0.6945, 0.2222), (1.039, -0.6945, 0.4444), (0.8839, -0.8839, 0.2222), (0.8839, -0.8839, 0.4444), (0.6945, -1.039, 0.2222), (0.6945, -1.039, 0.4444), (0.4784, -1.155, 0.2222), (0.4784, -1.155, 0.4444), (0.2439, -1.226, 0.2222), (0.2439, -1.226, 0.4444), (0.0, -1.25, 0.2222), (0.0, -1.25, 0.4444), (-0.2439, -1.226, 0.2222), (-0.2439, -1.226, 0.4444), (-0.4784, -1.155, 0.2222), (-0.4784, -1.155, 0.4444), (-0.6945, -1.039, 0.2222), (-0.6945, -1.039, 0.4444), (-0.8839, -0.8839, 0.2222), (-0.8839, -0.8839, 0.4444), (-1.039, -0.6945, 0.2222), (-1.039, -0.6945, 0.4444), (-1.155, -0.4784, 0.2222), (-1.155, -0.4784, 0.4444), (-1.226, -0.2439, 0.2222), (-1.226, -0.2439, 0.4444), (-1.25, 8.941e-07, 0.2222), (-1.25, 8.941e-07, 0.4444), (-1.226, 0.2439, 0.2222), (-1.226, 0.2439, 0.4444), (-1.155, 0.4784, 0.2222), (-1.155, 0.4784, 0.4444), (-1.039, 0.6945, 0.2222), (-1.039, 0.6945, 0.4444), (-0.8839, 0.8839, 0.2222), (-0.8839, 0.8839, 0.4444), (-0.6945, 1.039, 0.2222), (-0.6945, 1.039, 0.4444), (-0.4784, 1.155, 0.2222), (-0.4784, 1.155, 0.4444), (-0.2439, 1.226, 0.2222), (-0.2439, 1.226, 0.4444), (0.0, 1.25, -0.4444), (0.0, 1.25, -0.2222), (0.2439, 1.226, -0.4444), (0.2439, 1.226, -0.2222), (0.4784, 1.155, -0.4444), (0.4784, 1.155, -0.2222), (0.6945, 1.039, -0.4444), (0.6945, 1.039, -0.2222), (0.8839, 0.8839, -0.4444), (0.8839, 0.8839, -0.2222), (1.039, 0.6945, -0.4444), (1.039, 0.6945, -0.2222), (1.155, 0.4784, -0.4444), (1.155, 0.4784, -0.2222), (1.226, 0.2439, -0.4444), (1.226, 0.2439, -0.2222), (1.25, -4.173e-07, -0.4444), (1.25, -4.173e-07, -0.2222), (1.226, -0.2439, -0.4444), (1.226, -0.2439, -0.2222), (1.155, -0.4784, -0.4444), (1.155, -0.4784, -0.2222), (1.039, -0.6945, -0.4444), (1.039, -0.6945, -0.2222), (0.8839, -0.8839, -0.4444), (0.8839, -0.8839, -0.2222), (0.6945, -1.039, -0.4444), (0.6945, -1.039, -0.2222), (0.4784, -1.155, -0.4444), (0.4784, -1.155, -0.2222), (0.2439, -1.226, -0.4444), (0.2439, -1.226, -0.2222), (0.0, -1.25, -0.4444), (0.0, -1.25, -0.2222), (-0.2439, -1.226, -0.4444), (-0.2439, -1.226, -0.2222), (-0.4784, -1.155, -0.4444), (-0.4784, -1.155, -0.2222), (-0.6945, -1.039, -0.4444), (-0.6945, -1.039, -0.2222), (-0.8839, -0.8839, -0.4444), (-0.8839, -0.8839, -0.2222), (-1.039, -0.6945, -0.4444), (-1.039, -0.6945, -0.2222), (-1.155, -0.4784, -0.4444), (-1.155, -0.4784, -0.2222), (-1.226, -0.2439, -0.4444), (-1.226, -0.2439, -0.2222), (-1.25, -4.173e-07, -0.4444), (-1.25, -4.173e-07, -0.2222), (-1.226, 0.2439, -0.4444), (-1.226, 0.2439, -0.2222), (-1.155, 0.4784, -0.4444), (-1.155, 0.4784, -0.2222), (-1.039, 0.6945, -0.4444), (-1.039, 0.6945, -0.2222), (-0.8839, 0.8839, -0.4444), (-0.8839, 0.8839, -0.2222), (-0.6945, 1.039, -0.4444), (-0.6945, 1.039, -0.2222), (-0.4784, 1.155, -0.4444), (-0.4784, 1.155, -0.2222), (-0.2439, 1.226, -0.4444), (-0.2439, 1.226, -0.2222), (0.0, 1.25, 0.5556), (0.0, 1.25, 0.7778), (0.2439, 1.226, 0.5556), (0.2439, 1.226, 0.7778), (0.4784, 1.155, 0.5556), (0.4784, 1.155, 0.7778), (0.6945, 1.039, 0.5556), (0.6945, 1.039, 0.7778), (0.8839, 0.8839, 0.5556), (0.8839, 0.8839, 0.7778), (1.039, 0.6945, 0.5556), (1.039, 0.6945, 0.7778), (1.155, 0.4784, 0.5556), (1.155, 0.4784, 0.7778), (1.226, 0.2439, 0.5556), (1.226, 0.2439, 0.7778), (1.25, 1.55e-06, 0.5556), (1.25, 1.55e-06, 0.7778), (1.226, -0.2439, 0.5556), (1.226, -0.2439, 0.7778), (1.155, -0.4784, 0.5556), (1.155, -0.4784, 0.7778), (1.039, -0.6945, 0.5556), (1.039, -0.6945, 0.7778), (0.8839, -0.8839, 0.5556), (0.8839, -0.8839, 0.7778), (0.6945, -1.039, 0.5556), (0.6945, -1.039, 0.7778), (0.4784, -1.155, 0.5556), (0.4784, -1.155, 0.7778), (0.2439, -1.226, 0.5556), (0.2439, -1.226, 0.7778), (0.0, -1.25, 0.5556), (0.0, -1.25, 0.7778), (-0.2439, -1.226, 0.5556), (-0.2439, -1.226, 0.7778), (-0.4784, -1.155, 0.5556), (-0.4784, -1.155, 0.7778), (-0.6945, -1.039, 0.5556), (-0.6945, -1.039, 0.7778), (-0.8839, -0.8839, 0.5556), (-0.8839, -0.8839, 0.7778), (-1.039, -0.6945, 0.5556), (-1.039, -0.6945, 0.7778), (-1.155, -0.4784, 0.5556), (-1.155, -0.4784, 0.7778), (-1.226, -0.2439, 0.5556), (-1.226, -0.2439, 0.7778), (-1.25, 1.55e-06, 0.5556), (-1.25, 1.55e-06, 0.7778), (-1.226, 0.2439, 0.5556), (-1.226, 0.2439, 0.7778), (-1.155, 0.4784, 0.5556), (-1.155, 0.4784, 0.7778), (-1.039, 0.6945, 0.5556), (-1.039, 0.6945, 0.7778), (-0.8839, 0.8839, 0.5556), (-0.8839, 0.8839, 0.7778), (-0.6945, 1.039, 0.5556), (-0.6945, 1.039, 0.7778), (-0.4784, 1.155, 0.5556), (-0.4784, 1.155, 0.7778), (-0.2439, 1.226, 0.5556), (-0.2439, 1.226, 0.7778), (0.0, 1.25, -0.7778), (0.0, 1.25, -0.5556), (0.2439, 1.226, -0.7778), (0.2439, 1.226, -0.5556), (0.4784, 1.155, -0.7778), (0.4784, 1.155, -0.5556), (0.6945, 1.039, -0.7778), (0.6945, 1.039, -0.5556), (0.8839, 0.8839, -0.7778), (0.8839, 0.8839, -0.5556), (1.039, 0.6945, -0.7778), (1.039, 0.6945, -0.5556), (1.155, 0.4784, -0.7778), (1.155, 0.4784, -0.5556), (1.226, 0.2439, -0.7778), (1.226, 0.2439, -0.5556), (1.25, -1.073e-06, -0.7778), (1.25, -1.073e-06, -0.5556), (1.226, -0.2439, -0.7778), (1.226, -0.2439, -0.5556), (1.155, -0.4784, -0.7778), (1.155, -0.4784, -0.5556), (1.039, -0.6945, -0.7778), (1.039, -0.6945, -0.5556), (0.8839, -0.8839, -0.7778), (0.8839, -0.8839, -0.5556), (0.6945, -1.039, -0.7778), (0.6945, -1.039, -0.5556), (0.4784, -1.155, -0.7778), (0.4784, -1.155, -0.5556), (0.2439, -1.226, -0.7778), (0.2439, -1.226, -0.5556), (0.0, -1.25, -0.7778), (0.0, -1.25, -0.5556), (-0.2439, -1.226, -0.7778), (-0.2439, -1.226, -0.5556), (-0.4784, -1.155, -0.7778), (-0.4784, -1.155, -0.5556), (-0.6945, -1.039, -0.7778), (-0.6945, -1.039, -0.5556), (-0.8839, -0.8839, -0.7778), (-0.8839, -0.8839, -0.5556), (-1.039, -0.6945, -0.7778), (-1.039, -0.6945, -0.5556), (-1.155, -0.4784, -0.7778), (-1.155, -0.4784, -0.5556), (-1.226, -0.2439, -0.7778), (-1.226, -0.2439, -0.5556), (-1.25, -1.073e-06, -0.7778), (-1.25, -1.073e-06, -0.5556), (-1.226, 0.2439, -0.7778), (-1.226, 0.2439, -0.5556), (-1.155, 0.4784, -0.7778), (-1.155, 0.4784, -0.5556), (-1.039, 0.6945, -0.7778), (-1.039, 0.6945, -0.5556), (-0.8839, 0.8839, -0.7778), (-0.8839, 0.8839, -0.5556), (-0.6945, 1.039, -0.7778), (-0.6945, 1.039, -0.5556), (-0.4784, 1.155, -0.7778), (-0.4784, 1.155, -0.5556), (-0.2439, 1.226, -0.7778), (-0.2439, 1.226, -0.5556)], [], [(0, 1, 3, 2), (2, 3, 5, 4), (4, 5, 7, 6), (6, 7, 9, 8), (8, 9, 11, 10), (10, 11, 13, 12), (12, 13, 15, 14), (14, 15, 17, 16), (16, 17, 19, 18), (18, 19, 21, 20), (20, 21, 23, 22), (22, 23, 25, 24), (24, 25, 27, 26), (26, 27, 29, 28), (28, 29, 31, 30), (30, 31, 33, 32), (32, 33, 35, 34), (34, 35, 37, 36), (36, 37, 39, 38), (38, 39, 41, 40), (40, 41, 43, 42), (42, 43, 45, 44), (44, 45, 47, 46), (46, 47, 49, 48), (48, 49, 51, 50), (50, 51, 53, 52), (52, 53, 55, 54), (54, 55, 57, 56), (56, 57, 59, 58), (58, 59, 61, 60), (3, 1, 63, 61, 59, 57, 55, 53, 51, 49, 47, 45, 43, 41, 39, 37, 35, 33, 31, 29, 27, 25, 23, 21, 19, 17, 15, 13, 11, 9, 7, 5), (60, 61, 63, 62), (62, 63, 1, 0), (0, 2, 4, 6, 8, 10, 12, 14, 16, 18, 20, 22, 24, 26, 28, 30, 32, 34, 36, 38, 40, 42, 44, 46, 48, 50, 52, 54, 56, 58, 60, 62), (64, 65, 67, 66), (66, 67, 69, 68), (68, 69, 71, 70), (70, 71, 73, 72), (72, 73, 75, 74), (74, 75, 77, 76), (76, 77, 79, 78), (78, 79, 81, 80), (80, 81, 83, 82), (82, 83, 85, 84), (84, 85, 87, 86), (86, 87, 89, 88), (88, 89, 91, 90), (90, 91, 93, 92), (92, 93, 95, 94), (94, 95, 97, 96), (96, 97, 99, 98), (98, 99, 101, 100), (100, 101, 103, 102), (102, 103, 105, 104), (104, 105, 107, 106), (106, 107, 109, 108), (108, 109, 111, 110), (110, 111, 113, 112), (112, 113, 115, 114), (114, 115, 117, 116), (116, 117, 119, 118), (118, 119, 121, 120), (120, 121, 123, 122), (122, 123, 125, 124), (67, 65, 127, 125, 123, 121, 119, 117, 115, 113, 111, 109, 107, 105, 103, 101, 99, 97, 95, 93, 91, 89, 87, 85, 83, 81, 79, 77, 75, 73, 71, 69), (124, 125, 127, 126), (126, 127, 65, 64), (64, 66, 68, 70, 72, 74, 76, 78, 80, 82, 84, 86, 88, 90, 92, 94, 96, 98, 100, 102, 104, 106, 108, 110, 112, 114, 116, 118, 120, 122, 124, 126), (128, 129, 131, 130), (130, 131, 133, 132), (132, 133, 135, 134), (134, 135, 137, 136), (136, 137, 139, 138), (138, 139, 141, 140), (140, 141, 143, 142), (142, 143, 145, 144), (144, 145, 147, 146), (146, 147, 149, 148), (148, 149, 151, 150), (150, 151, 153, 152), (152, 153, 155, 154), (154, 155, 157, 156), (156, 157, 159, 158), (158, 159, 161, 160), (160, 161, 163, 162), (162, 163, 165, 164), (164, 165, 167, 166), (166, 167, 169, 168), (168, 169, 171, 170), (170, 171, 173, 172), (172, 173, 175, 174), (174, 175, 177, 176), (176, 177, 179, 178), (178, 179, 181, 180), (180, 181, 183, 182), (182, 183, 185, 184), (184, 185, 187, 186), (186, 187, 189, 188), (131, 129, 191, 189, 187, 185, 183, 181, 179, 177, 175, 173, 171, 169, 167, 165, 163, 161, 159, 157, 155, 153, 151, 149, 147, 145, 143, 141, 139, 137, 135, 133), (188, 189, 191, 190), (190, 191, 129, 128), (128, 130, 132, 134, 136, 138, 140, 142, 144, 146, 148, 150, 152, 154, 156, 158, 160, 162, 164, 166, 168, 170, 172, 174, 176, 178, 180, 182, 184, 186, 188, 190), (192, 193, 195, 194), (194, 195, 197, 196), (196, 197, 199, 198), (198, 199, 201, 200), (200, 201, 203, 202), (202, 203, 205, 204), (204, 205, 207, 206), (206, 207, 209, 208), (208, 209, 211, 210), (210, 211, 213, 212), (212, 213, 215, 214), (214, 215, 217, 216), (216, 217, 219, 218), (218, 219, 221, 220), (220, 221, 223, 222), (222, 223, 225, 224), (224, 225, 227, 226), (226, 227, 229, 228), (228, 229, 231, 230), (230, 231, 233, 232), (232, 233, 235, 234), (234, 235, 237, 236), (236, 237, 239, 238), (238, 239, 241, 240), (240, 241, 243, 242), (242, 243, 245, 244), (244, 245, 247, 246), (246, 247, 249, 248), (248, 249, 251, 250), (250, 251, 253, 252), (195, 193, 255, 253, 251, 249, 247, 245, 243, 241, 239, 237, 235, 233, 231, 229, 227, 225, 223, 221, 219, 217, 215, 213, 211, 209, 207, 205, 203, 201, 199, 197), (252, 253, 255, 254), (254, 255, 193, 192), (192, 194, 196, 198, 200, 202, 204, 206, 208, 210, 212, 214, 216, 218, 220, 222, 224, 226, 228, 230, 232, 234, 236, 238, 240, 242, 244, 246, 248, 250, 252, 254), (256, 257, 259, 258), (258, 259, 261, 260), (260, 261, 263, 262), (262, 263, 265, 264), (264, 265, 267, 266), (266, 267, 269, 268), (268, 269, 271, 270), (270, 271, 273, 272), (272, 273, 275, 274), (274, 275, 277, 276), (276, 277, 279, 278), (278, 279, 281, 280), (280, 281, 283, 282), (282, 283, 285, 284), (284, 285, 287, 286), (286, 287, 289, 288), (288, 289, 291, 290), (290, 291, 293, 292), (292, 293, 295, 294), (294, 295, 297, 296), (296, 297, 299, 298), (298, 299, 301, 300), (300, 301, 303, 302), (302, 303, 305, 304), (304, 305, 307, 306), (306, 307, 309, 308), (308, 309, 311, 310), (310, 311, 313, 312), (312, 313, 315, 314), (314, 315, 317, 316), (259, 257, 319, 317, 315, 313, 311, 309, 307, 305, 303, 301, 299, 297, 295, 293, 291, 289, 287, 285, 283, 281, 279, 277, 275, 273, 271, 269, 267, 265, 263, 261), (316, 317, 319, 318), (318, 319, 257, 256), (256, 258, 260, 262, 264, 266, 268, 270, 272, 274, 276, 278, 280, 282, 284, 286, 288, 290, 292, 294, 296, 298, 300, 302, 304, 306, 308, 310, 312, 314, 316, 318), (320, 321, 323, 322), (322, 323, 325, 324), (324, 325, 327, 326), (326, 327, 329, 328), (328, 329, 331, 330), (330, 331, 333, 332), (332, 333, 335, 334), (334, 335, 337, 336), (336, 337, 339, 338), (338, 339, 341, 340), (340, 341, 343, 342), (342, 343, 345, 344), (344, 345, 347, 346), (346, 347, 349, 348), (348, 349, 351, 350), (350, 351, 353, 352), (352, 353, 355, 354), (354, 355, 357, 356), (356, 357, 359, 358), (358, 359, 361, 360), (360, 361, 363, 362), (362, 363, 365, 364), (364, 365, 367, 366), (366, 367, 369, 368), (368, 369, 371, 370), (370, 371, 373, 372), (372, 373, 375, 374), (374, 375, 377, 376), (376, 377, 379, 378), (378, 379, 381, 380), (323, 321, 383, 381, 379, 377, 375, 373, 371, 369, 367, 365, 363, 361, 359, 357, 355, 353, 351, 349, 347, 345, 343, 341, 339, 337, 335, 333, 331, 329, 327, 325), (380, 381, 383, 382), (382, 383, 321, 320), (320, 322, 324, 326, 328, 330, 332, 334, 336, 338, 340, 342, 344, 346, 348, 350, 352, 354, 356, 358, 360, 362, 364, 366, 368, 370, 372, 374, 376, 378, 380, 382)])
_uv = me_cylinder_006.uv_layers.new(name='UVMap')
_uv.uv.foreach_set('vector', [1.0, 0.5, 1.0, 1.0, 0.9688, 1.0, 0.9688, 0.5, 0.9688, 0.5, 0.9688, 1.0, 0.9375, 1.0, 0.9375, 0.5, 0.9375, 0.5, 0.9375, 1.0, 0.9062, 1.0, 0.9062, 0.5, 0.9062, 0.5, 0.9062, 1.0, 0.875, 1.0, 0.875, 0.5, 0.875, 0.5, 0.875, 1.0, 0.8438, 1.0, 0.8438, 0.5, 0.8438, 0.5, 0.8438, 1.0, 0.8125, 1.0, 0.8125, 0.5, 0.8125, 0.5, 0.8125, 1.0, 0.7812, 1.0, 0.7812, 0.5, 0.7812, 0.5, 0.7812, 1.0, 0.75, 1.0, 0.75, 0.5, 0.75, 0.5, 0.75, 1.0, 0.7188, 1.0, 0.7188, 0.5, 0.7188, 0.5, 0.7188, 1.0, 0.6875, 1.0, 0.6875, 0.5, 0.6875, 0.5, 0.6875, 1.0, 0.6562, 1.0, 0.6562, 0.5, 0.6562, 0.5, 0.6562, 1.0, 0.625, 1.0, 0.625, 0.5, 0.625, 0.5, 0.625, 1.0, 0.5938, 1.0, 0.5938, 0.5, 0.5938, 0.5, 0.5938, 1.0, 0.5625, 1.0, 0.5625, 0.5, 0.5625, 0.5, 0.5625, 1.0, 0.5312, 1.0, 0.5312, 0.5, 0.5312, 0.5, 0.5312, 1.0, 0.5, 1.0, 0.5, 0.5, 0.5, 0.5, 0.5, 1.0, 0.4688, 1.0, 0.4688, 0.5, 0.4688, 0.5, 0.4688, 1.0, 0.4375, 1.0, 0.4375, 0.5, 0.4375, 0.5, 0.4375, 1.0, 0.4062, 1.0, 0.4062, 0.5, 0.4062, 0.5, 0.4062, 1.0, 0.375, 1.0, 0.375, 0.5, 0.375, 0.5, 0.375, 1.0, 0.3438, 1.0, 0.3438, 0.5, 0.3438, 0.5, 0.3438, 1.0, 0.3125, 1.0, 0.3125, 0.5, 0.3125, 0.5, 0.3125, 1.0, 0.2812, 1.0, 0.2812, 0.5, 0.2812, 0.5, 0.2812, 1.0, 0.25, 1.0, 0.25, 0.5, 0.25, 0.5, 0.25, 1.0, 0.2188, 1.0, 0.2188, 0.5, 0.2188, 0.5, 0.2188, 1.0, 0.1875, 1.0, 0.1875, 0.5, 0.1875, 0.5, 0.1875, 1.0, 0.1562, 1.0, 0.1562, 0.5, 0.1562, 0.5, 0.1562, 1.0, 0.125, 1.0, 0.125, 0.5, 0.125, 0.5, 0.125, 1.0, 0.09375, 1.0, 0.09375, 0.5, 0.09375, 0.5, 0.09375, 1.0, 0.0625, 1.0, 0.0625, 0.5, 0.2968, 0.4854, 0.25, 0.49, 0.2032, 0.4854, 0.1582, 0.4717, 0.1167, 0.4496, 0.08029, 0.4197, 0.05045, 0.3833, 0.02827, 0.3418, 0.01461, 0.2968, 0.01, 0.25, 0.01461, 0.2032, 0.02827, 0.1582, 0.05045, 0.1167, 0.08029, 0.08029, 0.1167, 0.05045, 0.1582, 0.02827, 0.2032, 0.01461, 0.25, 0.01, 0.2968, 0.01461, 0.3418, 0.02827, 0.3833, 0.05045, 0.4197, 0.08029, 0.4496, 0.1167, 0.4717, 0.1582, 0.4854, 0.2032, 0.49, 0.25, 0.4854, 0.2968, 0.4717, 0.3418, 0.4496, 0.3833, 0.4197, 0.4197, 0.3833, 0.4496, 0.3418, 0.4717, 0.0625, 0.5, 0.0625, 1.0, 0.03125, 1.0, 0.03125, 0.5, 0.03125, 0.5, 0.03125, 1.0, 0.0, 1.0, 0.0, 0.5, 0.75, 0.49, 0.7968, 0.4854, 0.8418, 0.4717, 0.8833, 0.4496, 0.9197, 0.4197, 0.9496, 0.3833, 0.9717, 0.3418, 0.9854, 0.2968, 0.99, 0.25, 0.9854, 0.2032, 0.9717, 0.1582, 0.9496, 0.1167, 0.9197, 0.08029, 0.8833, 0.05045, 0.8418, 0.02827, 0.7968, 0.01461, 0.75, 0.01, 0.7032, 0.01461, 0.6582, 0.02827, 0.6167, 0.05045, 0.5803, 0.08029, 0.5504, 0.1167, 0.5283, 0.1582, 0.5146, 0.2032, 0.51, 0.25, 0.5146, 0.2968, 0.5283, 0.3418, 0.5504, 0.3833, 0.5803, 0.4197, 0.6167, 0.4496, 0.6582, 0.4717, 0.7032, 0.4854, 1.0, 0.5, 1.0, 1.0, 0.9688, 1.0, 0.9688, 0.5, 0.9688, 0.5, 0.9688, 1.0, 0.9375, 1.0, 0.9375, 0.5, 0.9375, 0.5, 0.9375, 1.0, 0.9062, 1.0, 0.9062, 0.5, 0.9062, 0.5, 0.9062, 1.0, 0.875, 1.0, 0.875, 0.5, 0.875, 0.5, 0.875, 1.0, 0.8438, 1.0, 0.8438, 0.5, 0.8438, 0.5, 0.8438, 1.0, 0.8125, 1.0, 0.8125, 0.5, 0.8125, 0.5, 0.8125, 1.0, 0.7812, 1.0, 0.7812, 0.5, 0.7812, 0.5, 0.7812, 1.0, 0.75, 1.0, 0.75, 0.5, 0.75, 0.5, 0.75, 1.0, 0.7188, 1.0, 0.7188, 0.5, 0.7188, 0.5, 0.7188, 1.0, 0.6875, 1.0, 0.6875, 0.5, 0.6875, 0.5, 0.6875, 1.0, 0.6562, 1.0, 0.6562, 0.5, 0.6562, 0.5, 0.6562, 1.0, 0.625, 1.0, 0.625, 0.5, 0.625, 0.5, 0.625, 1.0, 0.5938, 1.0, 0.5938, 0.5, 0.5938, 0.5, 0.5938, 1.0, 0.5625, 1.0, 0.5625, 0.5, 0.5625, 0.5, 0.5625, 1.0, 0.5312, 1.0, 0.5312, 0.5, 0.5312, 0.5, 0.5312, 1.0, 0.5, 1.0, 0.5, 0.5, 0.5, 0.5, 0.5, 1.0, 0.4688, 1.0, 0.4688, 0.5, 0.4688, 0.5, 0.4688, 1.0, 0.4375, 1.0, 0.4375, 0.5, 0.4375, 0.5, 0.4375, 1.0, 0.4062, 1.0, 0.4062, 0.5, 0.4062, 0.5, 0.4062, 1.0, 0.375, 1.0, 0.375, 0.5, 0.375, 0.5, 0.375, 1.0, 0.3438, 1.0, 0.3438, 0.5, 0.3438, 0.5, 0.3438, 1.0, 0.3125, 1.0, 0.3125, 0.5, 0.3125, 0.5, 0.3125, 1.0, 0.2812, 1.0, 0.2812, 0.5, 0.2812, 0.5, 0.2812, 1.0, 0.25, 1.0, 0.25, 0.5, 0.25, 0.5, 0.25, 1.0, 0.2188, 1.0, 0.2188, 0.5, 0.2188, 0.5, 0.2188, 1.0, 0.1875, 1.0, 0.1875, 0.5, 0.1875, 0.5, 0.1875, 1.0, 0.1562, 1.0, 0.1562, 0.5, 0.1562, 0.5, 0.1562, 1.0, 0.125, 1.0, 0.125, 0.5, 0.125, 0.5, 0.125, 1.0, 0.09375, 1.0, 0.09375, 0.5, 0.09375, 0.5, 0.09375, 1.0, 0.0625, 1.0, 0.0625, 0.5, 0.2968, 0.4854, 0.25, 0.49, 0.2032, 0.4854, 0.1582, 0.4717, 0.1167, 0.4496, 0.08029, 0.4197, 0.05045, 0.3833, 0.02827, 0.3418, 0.01461, 0.2968, 0.01, 0.25, 0.01461, 0.2032, 0.02827, 0.1582, 0.05045, 0.1167, 0.08029, 0.08029, 0.1167, 0.05045, 0.1582, 0.02827, 0.2032, 0.01461, 0.25, 0.01, 0.2968, 0.01461, 0.3418, 0.02827, 0.3833, 0.05045, 0.4197, 0.08029, 0.4496, 0.1167, 0.4717, 0.1582, 0.4854, 0.2032, 0.49, 0.25, 0.4854, 0.2968, 0.4717, 0.3418, 0.4496, 0.3833, 0.4197, 0.4197, 0.3833, 0.4496, 0.3418, 0.4717, 0.0625, 0.5, 0.0625, 1.0, 0.03125, 1.0, 0.03125, 0.5, 0.03125, 0.5, 0.03125, 1.0, 0.0, 1.0, 0.0, 0.5, 0.75, 0.49, 0.7968, 0.4854, 0.8418, 0.4717, 0.8833, 0.4496, 0.9197, 0.4197, 0.9496, 0.3833, 0.9717, 0.3418, 0.9854, 0.2968, 0.99, 0.25, 0.9854, 0.2032, 0.9717, 0.1582, 0.9496, 0.1167, 0.9197, 0.08029, 0.8833, 0.05045, 0.8418, 0.02827, 0.7968, 0.01461, 0.75, 0.01, 0.7032, 0.01461, 0.6582, 0.02827, 0.6167, 0.05045, 0.5803, 0.08029, 0.5504, 0.1167, 0.5283, 0.1582, 0.5146, 0.2032, 0.51, 0.25, 0.5146, 0.2968, 0.5283, 0.3418, 0.5504, 0.3833, 0.5803, 0.4197, 0.6167, 0.4496, 0.6582, 0.4717, 0.7032, 0.4854, 1.0, 0.5, 1.0, 1.0, 0.9688, 1.0, 0.9688, 0.5, 0.9688, 0.5, 0.9688, 1.0, 0.9375, 1.0, 0.9375, 0.5, 0.9375, 0.5, 0.9375, 1.0, 0.9062, 1.0, 0.9062, 0.5, 0.9062, 0.5, 0.9062, 1.0, 0.875, 1.0, 0.875, 0.5, 0.875, 0.5, 0.875, 1.0, 0.8438, 1.0, 0.8438, 0.5, 0.8438, 0.5, 0.8438, 1.0, 0.8125, 1.0, 0.8125, 0.5, 0.8125, 0.5, 0.8125, 1.0, 0.7812, 1.0, 0.7812, 0.5, 0.7812, 0.5, 0.7812, 1.0, 0.75, 1.0, 0.75, 0.5, 0.75, 0.5, 0.75, 1.0, 0.7188, 1.0, 0.7188, 0.5, 0.7188, 0.5, 0.7188, 1.0, 0.6875, 1.0, 0.6875, 0.5, 0.6875, 0.5, 0.6875, 1.0, 0.6562, 1.0, 0.6562, 0.5, 0.6562, 0.5, 0.6562, 1.0, 0.625, 1.0, 0.625, 0.5, 0.625, 0.5, 0.625, 1.0, 0.5938, 1.0, 0.5938, 0.5, 0.5938, 0.5, 0.5938, 1.0, 0.5625, 1.0, 0.5625, 0.5, 0.5625, 0.5, 0.5625, 1.0, 0.5312, 1.0, 0.5312, 0.5, 0.5312, 0.5, 0.5312, 1.0, 0.5, 1.0, 0.5, 0.5, 0.5, 0.5, 0.5, 1.0, 0.4688, 1.0, 0.4688, 0.5, 0.4688, 0.5, 0.4688, 1.0, 0.4375, 1.0, 0.4375, 0.5, 0.4375, 0.5, 0.4375, 1.0, 0.4062, 1.0, 0.4062, 0.5, 0.4062, 0.5, 0.4062, 1.0, 0.375, 1.0, 0.375, 0.5, 0.375, 0.5, 0.375, 1.0, 0.3438, 1.0, 0.3438, 0.5, 0.3438, 0.5, 0.3438, 1.0, 0.3125, 1.0, 0.3125, 0.5, 0.3125, 0.5, 0.3125, 1.0, 0.2812, 1.0, 0.2812, 0.5, 0.2812, 0.5, 0.2812, 1.0, 0.25, 1.0, 0.25, 0.5, 0.25, 0.5, 0.25, 1.0, 0.2188, 1.0, 0.2188, 0.5, 0.2188, 0.5, 0.2188, 1.0, 0.1875, 1.0, 0.1875, 0.5, 0.1875, 0.5, 0.1875, 1.0, 0.1562, 1.0, 0.1562, 0.5, 0.1562, 0.5, 0.1562, 1.0, 0.125, 1.0, 0.125, 0.5, 0.125, 0.5, 0.125, 1.0, 0.09375, 1.0, 0.09375, 0.5, 0.09375, 0.5, 0.09375, 1.0, 0.0625, 1.0, 0.0625, 0.5, 0.2968, 0.4854, 0.25, 0.49, 0.2032, 0.4854, 0.1582, 0.4717, 0.1167, 0.4496, 0.08029, 0.4197, 0.05045, 0.3833, 0.02827, 0.3418, 0.01461, 0.2968, 0.01, 0.25, 0.01461, 0.2032, 0.02827, 0.1582, 0.05045, 0.1167, 0.08029, 0.08029, 0.1167, 0.05045, 0.1582, 0.02827, 0.2032, 0.01461, 0.25, 0.01, 0.2968, 0.01461, 0.3418, 0.02827, 0.3833, 0.05045, 0.4197, 0.08029, 0.4496, 0.1167, 0.4717, 0.1582, 0.4854, 0.2032, 0.49, 0.25, 0.4854, 0.2968, 0.4717, 0.3418, 0.4496, 0.3833, 0.4197, 0.4197, 0.3833, 0.4496, 0.3418, 0.4717, 0.0625, 0.5, 0.0625, 1.0, 0.03125, 1.0, 0.03125, 0.5, 0.03125, 0.5, 0.03125, 1.0, 0.0, 1.0, 0.0, 0.5, 0.75, 0.49, 0.7968, 0.4854, 0.8418, 0.4717, 0.8833, 0.4496, 0.9197, 0.4197, 0.9496, 0.3833, 0.9717, 0.3418, 0.9854, 0.2968, 0.99, 0.25, 0.9854, 0.2032, 0.9717, 0.1582, 0.9496, 0.1167, 0.9197, 0.08029, 0.8833, 0.05045, 0.8418, 0.02827, 0.7968, 0.01461, 0.75, 0.01, 0.7032, 0.01461, 0.6582, 0.02827, 0.6167, 0.05045, 0.5803, 0.08029, 0.5504, 0.1167, 0.5283, 0.1582, 0.5146, 0.2032, 0.51, 0.25, 0.5146, 0.2968, 0.5283, 0.3418, 0.5504, 0.3833, 0.5803, 0.4197, 0.6167, 0.4496, 0.6582, 0.4717, 0.7032, 0.4854, 1.0, 0.5, 1.0, 1.0, 0.9688, 1.0, 0.9688, 0.5, 0.9688, 0.5, 0.9688, 1.0, 0.9375, 1.0, 0.9375, 0.5, 0.9375, 0.5, 0.9375, 1.0, 0.9062, 1.0, 0.9062, 0.5, 0.9062, 0.5, 0.9062, 1.0, 0.875, 1.0, 0.875, 0.5, 0.875, 0.5, 0.875, 1.0, 0.8438, 1.0, 0.8438, 0.5, 0.8438, 0.5, 0.8438, 1.0, 0.8125, 1.0, 0.8125, 0.5, 0.8125, 0.5, 0.8125, 1.0, 0.7812, 1.0, 0.7812, 0.5, 0.7812, 0.5, 0.7812, 1.0, 0.75, 1.0, 0.75, 0.5, 0.75, 0.5, 0.75, 1.0, 0.7188, 1.0, 0.7188, 0.5, 0.7188, 0.5, 0.7188, 1.0, 0.6875, 1.0, 0.6875, 0.5, 0.6875, 0.5, 0.6875, 1.0, 0.6562, 1.0, 0.6562, 0.5, 0.6562, 0.5, 0.6562, 1.0, 0.625, 1.0, 0.625, 0.5, 0.625, 0.5, 0.625, 1.0, 0.5938, 1.0, 0.5938, 0.5, 0.5938, 0.5, 0.5938, 1.0, 0.5625, 1.0, 0.5625, 0.5, 0.5625, 0.5, 0.5625, 1.0, 0.5312, 1.0, 0.5312, 0.5, 0.5312, 0.5, 0.5312, 1.0, 0.5, 1.0, 0.5, 0.5, 0.5, 0.5, 0.5, 1.0, 0.4688, 1.0, 0.4688, 0.5, 0.4688, 0.5, 0.4688, 1.0, 0.4375, 1.0, 0.4375, 0.5, 0.4375, 0.5, 0.4375, 1.0, 0.4062, 1.0, 0.4062, 0.5, 0.4062, 0.5, 0.4062, 1.0, 0.375, 1.0, 0.375, 0.5, 0.375, 0.5, 0.375, 1.0, 0.3438, 1.0, 0.3438, 0.5, 0.3438, 0.5, 0.3438, 1.0, 0.3125, 1.0, 0.3125, 0.5, 0.3125, 0.5, 0.3125, 1.0, 0.2812, 1.0, 0.2812, 0.5, 0.2812, 0.5, 0.2812, 1.0, 0.25, 1.0, 0.25, 0.5, 0.25, 0.5, 0.25, 1.0, 0.2188, 1.0, 0.2188, 0.5, 0.2188, 0.5, 0.2188, 1.0, 0.1875, 1.0, 0.1875, 0.5, 0.1875, 0.5, 0.1875, 1.0, 0.1562, 1.0, 0.1562, 0.5, 0.1562, 0.5, 0.1562, 1.0, 0.125, 1.0, 0.125, 0.5, 0.125, 0.5, 0.125, 1.0, 0.09375, 1.0, 0.09375, 0.5, 0.09375, 0.5, 0.09375, 1.0, 0.0625, 1.0, 0.0625, 0.5, 0.2968, 0.4854, 0.25, 0.49, 0.2032, 0.4854, 0.1582, 0.4717, 0.1167, 0.4496, 0.08029, 0.4197, 0.05045, 0.3833, 0.02827, 0.3418, 0.01461, 0.2968, 0.01, 0.25, 0.01461, 0.2032, 0.02827, 0.1582, 0.05045, 0.1167, 0.08029, 0.08029, 0.1167, 0.05045, 0.1582, 0.02827, 0.2032, 0.01461, 0.25, 0.01, 0.2968, 0.01461, 0.3418, 0.02827, 0.3833, 0.05045, 0.4197, 0.08029, 0.4496, 0.1167, 0.4717, 0.1582, 0.4854, 0.2032, 0.49, 0.25, 0.4854, 0.2968, 0.4717, 0.3418, 0.4496, 0.3833, 0.4197, 0.4197, 0.3833, 0.4496, 0.3418, 0.4717, 0.0625, 0.5, 0.0625, 1.0, 0.03125, 1.0, 0.03125, 0.5, 0.03125, 0.5, 0.03125, 1.0, 0.0, 1.0, 0.0, 0.5, 0.75, 0.49, 0.7968, 0.4854, 0.8418, 0.4717, 0.8833, 0.4496, 0.9197, 0.4197, 0.9496, 0.3833, 0.9717, 0.3418, 0.9854, 0.2968, 0.99, 0.25, 0.9854, 0.2032, 0.9717, 0.1582, 0.9496, 0.1167, 0.9197, 0.08029, 0.8833, 0.05045, 0.8418, 0.02827, 0.7968, 0.01461, 0.75, 0.01, 0.7032, 0.01461, 0.6582, 0.02827, 0.6167, 0.05045, 0.5803, 0.08029, 0.5504, 0.1167, 0.5283, 0.1582, 0.5146, 0.2032, 0.51, 0.25, 0.5146, 0.2968, 0.5283, 0.3418, 0.5504, 0.3833, 0.5803, 0.4197, 0.6167, 0.4496, 0.6582, 0.4717, 0.7032, 0.4854, 1.0, 0.5, 1.0, 1.0, 0.9688, 1.0, 0.9688, 0.5, 0.9688, 0.5, 0.9688, 1.0, 0.9375, 1.0, 0.9375, 0.5, 0.9375, 0.5, 0.9375, 1.0, 0.9062, 1.0, 0.9062, 0.5, 0.9062, 0.5, 0.9062, 1.0, 0.875, 1.0, 0.875, 0.5, 0.875, 0.5, 0.875, 1.0, 0.8438, 1.0, 0.8438, 0.5, 0.8438, 0.5, 0.8438, 1.0, 0.8125, 1.0, 0.8125, 0.5, 0.8125, 0.5, 0.8125, 1.0, 0.7812, 1.0, 0.7812, 0.5, 0.7812, 0.5, 0.7812, 1.0, 0.75, 1.0, 0.75, 0.5, 0.75, 0.5, 0.75, 1.0, 0.7188, 1.0, 0.7188, 0.5, 0.7188, 0.5, 0.7188, 1.0, 0.6875, 1.0, 0.6875, 0.5, 0.6875, 0.5, 0.6875, 1.0, 0.6562, 1.0, 0.6562, 0.5, 0.6562, 0.5, 0.6562, 1.0, 0.625, 1.0, 0.625, 0.5, 0.625, 0.5, 0.625, 1.0, 0.5938, 1.0, 0.5938, 0.5, 0.5938, 0.5, 0.5938, 1.0, 0.5625, 1.0, 0.5625, 0.5, 0.5625, 0.5, 0.5625, 1.0, 0.5312, 1.0, 0.5312, 0.5, 0.5312, 0.5, 0.5312, 1.0, 0.5, 1.0, 0.5, 0.5, 0.5, 0.5, 0.5, 1.0, 0.4688, 1.0, 0.4688, 0.5, 0.4688, 0.5, 0.4688, 1.0, 0.4375, 1.0, 0.4375, 0.5, 0.4375, 0.5, 0.4375, 1.0, 0.4062, 1.0, 0.4062, 0.5, 0.4062, 0.5, 0.4062, 1.0, 0.375, 1.0, 0.375, 0.5, 0.375, 0.5, 0.375, 1.0, 0.3438, 1.0, 0.3438, 0.5, 0.3438, 0.5, 0.3438, 1.0, 0.3125, 1.0, 0.3125, 0.5, 0.3125, 0.5, 0.3125, 1.0, 0.2812, 1.0, 0.2812, 0.5, 0.2812, 0.5, 0.2812, 1.0, 0.25, 1.0, 0.25, 0.5, 0.25, 0.5, 0.25, 1.0, 0.2188, 1.0, 0.2188, 0.5, 0.2188, 0.5, 0.2188, 1.0, 0.1875, 1.0, 0.1875, 0.5, 0.1875, 0.5, 0.1875, 1.0, 0.1562, 1.0, 0.1562, 0.5, 0.1562, 0.5, 0.1562, 1.0, 0.125, 1.0, 0.125, 0.5, 0.125, 0.5, 0.125, 1.0, 0.09375, 1.0, 0.09375, 0.5, 0.09375, 0.5, 0.09375, 1.0, 0.0625, 1.0, 0.0625, 0.5, 0.2968, 0.4854, 0.25, 0.49, 0.2032, 0.4854, 0.1582, 0.4717, 0.1167, 0.4496, 0.08029, 0.4197, 0.05045, 0.3833, 0.02827, 0.3418, 0.01461, 0.2968, 0.01, 0.25, 0.01461, 0.2032, 0.02827, 0.1582, 0.05045, 0.1167, 0.08029, 0.08029, 0.1167, 0.05045, 0.1582, 0.02827, 0.2032, 0.01461, 0.25, 0.01, 0.2968, 0.01461, 0.3418, 0.02827, 0.3833, 0.05045, 0.4197, 0.08029, 0.4496, 0.1167, 0.4717, 0.1582, 0.4854, 0.2032, 0.49, 0.25, 0.4854, 0.2968, 0.4717, 0.3418, 0.4496, 0.3833, 0.4197, 0.4197, 0.3833, 0.4496, 0.3418, 0.4717, 0.0625, 0.5, 0.0625, 1.0, 0.03125, 1.0, 0.03125, 0.5, 0.03125, 0.5, 0.03125, 1.0, 0.0, 1.0, 0.0, 0.5, 0.75, 0.49, 0.7968, 0.4854, 0.8418, 0.4717, 0.8833, 0.4496, 0.9197, 0.4197, 0.9496, 0.3833, 0.9717, 0.3418, 0.9854, 0.2968, 0.99, 0.25, 0.9854, 0.2032, 0.9717, 0.1582, 0.9496, 0.1167, 0.9197, 0.08029, 0.8833, 0.05045, 0.8418, 0.02827, 0.7968, 0.01461, 0.75, 0.01, 0.7032, 0.01461, 0.6582, 0.02827, 0.6167, 0.05045, 0.5803, 0.08029, 0.5504, 0.1167, 0.5283, 0.1582, 0.5146, 0.2032, 0.51, 0.25, 0.5146, 0.2968, 0.5283, 0.3418, 0.5504, 0.3833, 0.5803, 0.4197, 0.6167, 0.4496, 0.6582, 0.4717, 0.7032, 0.4854, 1.0, 0.5, 1.0, 1.0, 0.9688, 1.0, 0.9688, 0.5, 0.9688, 0.5, 0.9688, 1.0, 0.9375, 1.0, 0.9375, 0.5, 0.9375, 0.5, 0.9375, 1.0, 0.9062, 1.0, 0.9062, 0.5, 0.9062, 0.5, 0.9062, 1.0, 0.875, 1.0, 0.875, 0.5, 0.875, 0.5, 0.875, 1.0, 0.8438, 1.0, 0.8438, 0.5, 0.8438, 0.5, 0.8438, 1.0, 0.8125, 1.0, 0.8125, 0.5, 0.8125, 0.5, 0.8125, 1.0, 0.7812, 1.0, 0.7812, 0.5, 0.7812, 0.5, 0.7812, 1.0, 0.75, 1.0, 0.75, 0.5, 0.75, 0.5, 0.75, 1.0, 0.7188, 1.0, 0.7188, 0.5, 0.7188, 0.5, 0.7188, 1.0, 0.6875, 1.0, 0.6875, 0.5, 0.6875, 0.5, 0.6875, 1.0, 0.6562, 1.0, 0.6562, 0.5, 0.6562, 0.5, 0.6562, 1.0, 0.625, 1.0, 0.625, 0.5, 0.625, 0.5, 0.625, 1.0, 0.5938, 1.0, 0.5938, 0.5, 0.5938, 0.5, 0.5938, 1.0, 0.5625, 1.0, 0.5625, 0.5, 0.5625, 0.5, 0.5625, 1.0, 0.5312, 1.0, 0.5312, 0.5, 0.5312, 0.5, 0.5312, 1.0, 0.5, 1.0, 0.5, 0.5, 0.5, 0.5, 0.5, 1.0, 0.4688, 1.0, 0.4688, 0.5, 0.4688, 0.5, 0.4688, 1.0, 0.4375, 1.0, 0.4375, 0.5, 0.4375, 0.5, 0.4375, 1.0, 0.4062, 1.0, 0.4062, 0.5, 0.4062, 0.5, 0.4062, 1.0, 0.375, 1.0, 0.375, 0.5, 0.375, 0.5, 0.375, 1.0, 0.3438, 1.0, 0.3438, 0.5, 0.3438, 0.5, 0.3438, 1.0, 0.3125, 1.0, 0.3125, 0.5, 0.3125, 0.5, 0.3125, 1.0, 0.2812, 1.0, 0.2812, 0.5, 0.2812, 0.5, 0.2812, 1.0, 0.25, 1.0, 0.25, 0.5, 0.25, 0.5, 0.25, 1.0, 0.2188, 1.0, 0.2188, 0.5, 0.2188, 0.5, 0.2188, 1.0, 0.1875, 1.0, 0.1875, 0.5, 0.1875, 0.5, 0.1875, 1.0, 0.1562, 1.0, 0.1562, 0.5, 0.1562, 0.5, 0.1562, 1.0, 0.125, 1.0, 0.125, 0.5, 0.125, 0.5, 0.125, 1.0, 0.09375, 1.0, 0.09375, 0.5, 0.09375, 0.5, 0.09375, 1.0, 0.0625, 1.0, 0.0625, 0.5, 0.2968, 0.4854, 0.25, 0.49, 0.2032, 0.4854, 0.1582, 0.4717, 0.1167, 0.4496, 0.08029, 0.4197, 0.05045, 0.3833, 0.02827, 0.3418, 0.01461, 0.2968, 0.01, 0.25, 0.01461, 0.2032, 0.02827, 0.1582, 0.05045, 0.1167, 0.08029, 0.08029, 0.1167, 0.05045, 0.1582, 0.02827, 0.2032, 0.01461, 0.25, 0.01, 0.2968, 0.01461, 0.3418, 0.02827, 0.3833, 0.05045, 0.4197, 0.08029, 0.4496, 0.1167, 0.4717, 0.1582, 0.4854, 0.2032, 0.49, 0.25, 0.4854, 0.2968, 0.4717, 0.3418, 0.4496, 0.3833, 0.4197, 0.4197, 0.3833, 0.4496, 0.3418, 0.4717, 0.0625, 0.5, 0.0625, 1.0, 0.03125, 1.0, 0.03125, 0.5, 0.03125, 0.5, 0.03125, 1.0, 0.0, 1.0, 0.0, 0.5, 0.75, 0.49, 0.7968, 0.4854, 0.8418, 0.4717, 0.8833, 0.4496, 0.9197, 0.4197, 0.9496, 0.3833, 0.9717, 0.3418, 0.9854, 0.2968, 0.99, 0.25, 0.9854, 0.2032, 0.9717, 0.1582, 0.9496, 0.1167, 0.9197, 0.08029, 0.8833, 0.05045, 0.8418, 0.02827, 0.7968, 0.01461, 0.75, 0.01, 0.7032, 0.01461, 0.6582, 0.02827, 0.6167, 0.05045, 0.5803, 0.08029, 0.5504, 0.1167, 0.5283, 0.1582, 0.5146, 0.2032, 0.51, 0.25, 0.5146, 0.2968, 0.5283, 0.3418, 0.5504, 0.3833, 0.5803, 0.4197, 0.6167, 0.4496, 0.6582, 0.4717, 0.7032, 0.4854])
me_cylinder_006.materials.append(mat_material_005)
me_cylinder_006.update()
me_cube_005 = bpy.data.meshes.new('Cube.005')
me_cube_005.from_pydata([(-0.6002, -0.5029, -0.3992), (-0.6002, -0.5029, 0.3992), (-0.6002, 0.5029, -0.3992), (-0.6002, 0.5029, 0.3992), (1.801, -0.3156, -0.2119), (0.4129, -0.5029, -0.3992), (0.4129, -0.5029, 0.3992), (1.801, -0.3156, 0.2119), (1.801, 0.3156, -0.2119), (0.4129, 0.5029, -0.3992), (1.801, 0.3156, 0.2119), (0.4129, 0.5029, 0.3992)], [], [(0, 1, 3, 2), (10, 8, 9, 11), (5, 9, 8, 4), (11, 6, 7, 10), (6, 5, 4, 7), (2, 9, 5, 0), (8, 10, 7, 4), (5, 6, 1, 0), (11, 3, 1, 6), (2, 3, 11, 9)])
_uv = me_cube_005.uv_layers.new(name='UVMap')
_uv.uv.foreach_set('vector', [0.375, 0.0, 0.625, 0.0, 0.625, 0.25, 0.375, 0.25, 0.5664, 0.5466, 0.4336, 0.5466, 0.3555, 0.4805, 0.6445, 0.4805, 0.3555, 0.7695, 0.3555, 0.4805, 0.4336, 0.5466, 0.4336, 0.7034, 0.6445, 0.4805, 0.6445, 0.7695, 0.5664, 0.7034, 0.5664, 0.5466, 0.6445, 0.7695, 0.3555, 0.7695, 0.4336, 0.7034, 0.5664, 0.7034, 0.125, 0.5, 0.3555, 0.4805, 0.3555, 0.7695, 0.125, 0.75, 0.4336, 0.5466, 0.5664, 0.5466, 0.5664, 0.7034, 0.4336, 0.7034, 0.3555, 0.7695, 0.6445, 0.7695, 0.625, 1.0, 0.375, 1.0, 0.6445, 0.4805, 0.875, 0.5, 0.875, 0.75, 0.6445, 0.7695, 0.375, 0.25, 0.625, 0.25, 0.6445, 0.4805, 0.3555, 0.4805])
me_cube_005.materials.append(mat_material_005)
me_cube_005.update()
me_cube_006 = bpy.data.meshes.new('Cube.006')
me_cube_006.from_pydata([(-0.6002, -0.5029, -0.3992), (-0.6002, -0.5029, 0.3992), (-0.6002, 0.5029, -0.3992), (-0.6002, 0.5029, 0.3992), (1.801, -0.3156, -0.2119), (0.4129, -0.5029, -0.3992), (0.4129, -0.5029, 0.3992), (1.801, -0.3156, 0.2119), (1.801, 0.3156, -0.2119), (0.4129, 0.5029, -0.3992), (1.801, 0.3156, 0.2119), (0.4129, 0.5029, 0.3992)], [], [(0, 1, 3, 2), (10, 8, 9, 11), (5, 9, 8, 4), (11, 6, 7, 10), (6, 5, 4, 7), (2, 9, 5, 0), (8, 10, 7, 4), (5, 6, 1, 0), (11, 3, 1, 6), (2, 3, 11, 9)])
_uv = me_cube_006.uv_layers.new(name='UVMap')
_uv.uv.foreach_set('vector', [0.375, 0.0, 0.625, 0.0, 0.625, 0.25, 0.375, 0.25, 0.5664, 0.5466, 0.4336, 0.5466, 0.3555, 0.4805, 0.6445, 0.4805, 0.3555, 0.7695, 0.3555, 0.4805, 0.4336, 0.5466, 0.4336, 0.7034, 0.6445, 0.4805, 0.6445, 0.7695, 0.5664, 0.7034, 0.5664, 0.5466, 0.6445, 0.7695, 0.3555, 0.7695, 0.4336, 0.7034, 0.5664, 0.7034, 0.125, 0.5, 0.3555, 0.4805, 0.3555, 0.7695, 0.125, 0.75, 0.4336, 0.5466, 0.5664, 0.5466, 0.5664, 0.7034, 0.4336, 0.7034, 0.3555, 0.7695, 0.6445, 0.7695, 0.625, 1.0, 0.375, 1.0, 0.6445, 0.4805, 0.875, 0.5, 0.875, 0.75, 0.6445, 0.7695, 0.375, 0.25, 0.625, 0.25, 0.6445, 0.4805, 0.3555, 0.4805])
me_cube_006.materials.append(mat_material_005)
me_cube_006.update()
me_cube_007 = bpy.data.meshes.new('Cube.007')
me_cube_007.from_pydata([(-0.6002, -0.5029, -0.3992), (-0.6002, -0.5029, 0.3992), (-0.6002, 0.5029, -0.3992), (-0.6002, 0.5029, 0.3992), (1.801, -0.3156, -0.2119), (0.4129, -0.5029, -0.3992), (0.4129, -0.5029, 0.3992), (1.801, -0.3156, 0.2119), (1.801, 0.3156, -0.2119), (0.4129, 0.5029, -0.3992), (1.801, 0.3156, 0.2119), (0.4129, 0.5029, 0.3992)], [], [(0, 1, 3, 2), (10, 8, 9, 11), (5, 9, 8, 4), (11, 6, 7, 10), (6, 5, 4, 7), (2, 9, 5, 0), (8, 10, 7, 4), (5, 6, 1, 0), (11, 3, 1, 6), (2, 3, 11, 9)])
_uv = me_cube_007.uv_layers.new(name='UVMap')
_uv.uv.foreach_set('vector', [0.375, 0.0, 0.625, 0.0, 0.625, 0.25, 0.375, 0.25, 0.5664, 0.5466, 0.4336, 0.5466, 0.3555, 0.4805, 0.6445, 0.4805, 0.3555, 0.7695, 0.3555, 0.4805, 0.4336, 0.5466, 0.4336, 0.7034, 0.6445, 0.4805, 0.6445, 0.7695, 0.5664, 0.7034, 0.5664, 0.5466, 0.6445, 0.7695, 0.3555, 0.7695, 0.4336, 0.7034, 0.5664, 0.7034, 0.125, 0.5, 0.3555, 0.4805, 0.3555, 0.7695, 0.125, 0.75, 0.4336, 0.5466, 0.5664, 0.5466, 0.5664, 0.7034, 0.4336, 0.7034, 0.3555, 0.7695, 0.6445, 0.7695, 0.625, 1.0, 0.375, 1.0, 0.6445, 0.4805, 0.875, 0.5, 0.875, 0.75, 0.6445, 0.7695, 0.375, 0.25, 0.625, 0.25, 0.6445, 0.4805, 0.3555, 0.4805])
me_cube_007.materials.append(mat_material_005)
me_cube_007.update()
me_cube_008 = bpy.data.meshes.new('Cube.008')
me_cube_008.from_pydata([(-0.6002, -0.5029, -0.3992), (-0.6002, -0.5029, 0.3992), (-0.6002, 0.5029, -0.3992), (-0.6002, 0.5029, 0.3992), (1.801, -0.3156, -0.2119), (0.4129, -0.5029, -0.3992), (0.4129, -0.5029, 0.3992), (1.801, -0.3156, 0.2119), (1.801, 0.3156, -0.2119), (0.4129, 0.5029, -0.3992), (1.801, 0.3156, 0.2119), (0.4129, 0.5029, 0.3992)], [], [(0, 1, 3, 2), (10, 8, 9, 11), (5, 9, 8, 4), (11, 6, 7, 10), (6, 5, 4, 7), (2, 9, 5, 0), (8, 10, 7, 4), (5, 6, 1, 0), (11, 3, 1, 6), (2, 3, 11, 9)])
_uv = me_cube_008.uv_layers.new(name='UVMap')
_uv.uv.foreach_set('vector', [0.375, 0.0, 0.625, 0.0, 0.625, 0.25, 0.375, 0.25, 0.5664, 0.5466, 0.4336, 0.5466, 0.3555, 0.4805, 0.6445, 0.4805, 0.3555, 0.7695, 0.3555, 0.4805, 0.4336, 0.5466, 0.4336, 0.7034, 0.6445, 0.4805, 0.6445, 0.7695, 0.5664, 0.7034, 0.5664, 0.5466, 0.6445, 0.7695, 0.3555, 0.7695, 0.4336, 0.7034, 0.5664, 0.7034, 0.125, 0.5, 0.3555, 0.4805, 0.3555, 0.7695, 0.125, 0.75, 0.4336, 0.5466, 0.5664, 0.5466, 0.5664, 0.7034, 0.4336, 0.7034, 0.3555, 0.7695, 0.6445, 0.7695, 0.625, 1.0, 0.375, 1.0, 0.6445, 0.4805, 0.875, 0.5, 0.875, 0.75, 0.6445, 0.7695, 0.375, 0.25, 0.625, 0.25, 0.6445, 0.4805, 0.3555, 0.4805])
me_cube_008.materials.append(mat_material_005)
me_cube_008.update()
me_cube_009 = bpy.data.meshes.new('Cube.009')
me_cube_009.from_pydata([(-0.6002, -0.5029, -0.3992), (-0.6002, -0.5029, 0.3992), (-0.6002, 0.5029, -0.3992), (-0.6002, 0.5029, 0.3992), (1.801, -0.3156, -0.2119), (0.4129, -0.5029, -0.3992), (0.4129, -0.5029, 0.3992), (1.801, -0.3156, 0.2119), (1.801, 0.3156, -0.2119), (0.4129, 0.5029, -0.3992), (1.801, 0.3156, 0.2119), (0.4129, 0.5029, 0.3992)], [], [(0, 1, 3, 2), (10, 8, 9, 11), (5, 9, 8, 4), (11, 6, 7, 10), (6, 5, 4, 7), (2, 9, 5, 0), (8, 10, 7, 4), (5, 6, 1, 0), (11, 3, 1, 6), (2, 3, 11, 9)])
_uv = me_cube_009.uv_layers.new(name='UVMap')
_uv.uv.foreach_set('vector', [0.375, 0.0, 0.625, 0.0, 0.625, 0.25, 0.375, 0.25, 0.5664, 0.5466, 0.4336, 0.5466, 0.3555, 0.4805, 0.6445, 0.4805, 0.3555, 0.7695, 0.3555, 0.4805, 0.4336, 0.5466, 0.4336, 0.7034, 0.6445, 0.4805, 0.6445, 0.7695, 0.5664, 0.7034, 0.5664, 0.5466, 0.6445, 0.7695, 0.3555, 0.7695, 0.4336, 0.7034, 0.5664, 0.7034, 0.125, 0.5, 0.3555, 0.4805, 0.3555, 0.7695, 0.125, 0.75, 0.4336, 0.5466, 0.5664, 0.5466, 0.5664, 0.7034, 0.4336, 0.7034, 0.3555, 0.7695, 0.6445, 0.7695, 0.625, 1.0, 0.375, 1.0, 0.6445, 0.4805, 0.875, 0.5, 0.875, 0.75, 0.6445, 0.7695, 0.375, 0.25, 0.625, 0.25, 0.6445, 0.4805, 0.3555, 0.4805])
me_cube_009.materials.append(mat_material_005)
me_cube_009.update()

# ---- objects
ob_cube_col = bpy.data.objects.new('Cube-col', me_cube)
ob_plane_col = bpy.data.objects.new('Plane-col', me_plane)
ob_cylinder_col = bpy.data.objects.new('Cylinder-col', me_cylinder)
ob_cylinder1_col = bpy.data.objects.new('Cylinder1-col', me_cylinder_006)
ob_cube_001_col = bpy.data.objects.new('Cube.001-col', me_cube_005)
ob_cube_002_col = bpy.data.objects.new('Cube.002-col', me_cube_006)
ob_cube_003_col = bpy.data.objects.new('Cube.003-col', me_cube_007)
ob_cube_004_col = bpy.data.objects.new('Cube.004-col', me_cube_008)
ob_cube_005_col = bpy.data.objects.new('Cube.005-col', me_cube_009)
ob_baydoorempty = bpy.data.objects.new('BayDoorEmpty', None)

# ---- transforms, parenting, visibility, modifiers, constraints
ob_cube_col.parent = ob_baydoorempty
ob_cube_col.matrix_parent_inverse = Matrix(((1.0, -0.0, 0.0, 2.0), (-0.0, 1.0, -1.748e-07, 0.0), (0.0, 1.748e-07, 1.0, -0.0), (-0.0, 0.0, -0.0, 1.0)))
ob_cube_col.location = (-2.0, 0.0, 0.0)
ob_cube_col.scale = (3.0, 4.5, 0.125)
ob_cube_col.lock_rotations_4d = False
ob_cube_col.empty_display_type = 'ARROWS'
ob_cube_col.lineart.crease_threshold = 0.0
ob_plane_col.parent = ob_baydoorempty
ob_plane_col.matrix_parent_inverse = Matrix(((1.0, -0.0, 0.0, 2.0), (-0.0, 1.0, -1.748e-07, 0.0), (0.0, 1.748e-07, 1.0, -0.0), (-0.0, 0.0, -0.0, 1.0)))
ob_plane_col.location = (-2.0, -3.825, 0.04)
ob_plane_col.scale = (3.0, 0.1446, 0.9504)
ob_cylinder_col.parent = ob_baydoorempty
ob_cylinder_col.matrix_parent_inverse = Matrix(((1.0, -0.0, 0.0, 2.0), (-0.0, 1.0, -1.748e-07, 0.0), (0.0, 1.748e-07, 1.0, -0.0), (-0.0, 0.0, -0.0, 1.0)))
ob_cylinder_col.location = (0.0, 0.0, 0.225)
ob_cylinder_col.rotation_euler = (1.571, -0.0, 0.0)
ob_cylinder_col.scale = (0.1, 0.1, 4.5)
ob_cylinder1_col.parent = ob_baydoorempty
ob_cylinder1_col.matrix_parent_inverse = Matrix(((1.0, -0.0, 0.0, 2.0), (-0.0, 1.0, -1.748e-07, 0.0), (0.0, 1.748e-07, 1.0, -0.0), (-0.0, 0.0, -0.0, 1.0)))
ob_cylinder1_col.location = (-4.0, 0.0, 0.225)
ob_cylinder1_col.rotation_euler = (1.571, -0.0, 0.0)
ob_cylinder1_col.scale = (0.1, 0.1, 4.5)
ob_cube_001_col.parent = ob_baydoorempty
ob_cube_001_col.matrix_parent_inverse = Matrix(((1.0, -0.0, 0.0, 2.0), (-0.0, 1.0, -1.748e-07, 0.0), (0.0, 1.748e-07, 1.0, -0.0), (-0.0, 0.0, -0.0, 1.0)))
ob_cube_001_col.location = (1.12, 0.0, 0.0)
ob_cube_001_col.scale = (0.2083, 0.9942, 0.1566)
ob_cube_002_col.parent = ob_baydoorempty
ob_cube_002_col.matrix_parent_inverse = Matrix(((1.0, -0.0, 0.0, 2.0), (-0.0, 1.0, -1.748e-07, 0.0), (0.0, 1.748e-07, 1.0, -0.0), (-0.0, 0.0, -0.0, 1.0)))
ob_cube_002_col.location = (1.12, 2.0, 0.0)
ob_cube_002_col.scale = (0.2083, 0.9942, 0.1566)
ob_cube_003_col.parent = ob_baydoorempty
ob_cube_003_col.matrix_parent_inverse = Matrix(((1.0, -0.0, 0.0, 2.0), (-0.0, 1.0, -1.748e-07, 0.0), (0.0, 1.748e-07, 1.0, -0.0), (-0.0, 0.0, -0.0, 1.0)))
ob_cube_003_col.location = (1.12, 4.0, 0.0)
ob_cube_003_col.scale = (0.2083, 0.9942, 0.1566)
ob_cube_004_col.parent = ob_baydoorempty
ob_cube_004_col.matrix_parent_inverse = Matrix(((1.0, -0.0, 0.0, 2.0), (-0.0, 1.0, -1.748e-07, 0.0), (0.0, 1.748e-07, 1.0, -0.0), (-0.0, 0.0, -0.0, 1.0)))
ob_cube_004_col.location = (1.12, -2.0, 0.0)
ob_cube_004_col.scale = (0.2083, 0.9942, 0.1566)
ob_cube_005_col.parent = ob_baydoorempty
ob_cube_005_col.matrix_parent_inverse = Matrix(((1.0, -0.0, 0.0, 2.0), (-0.0, 1.0, -1.748e-07, 0.0), (0.0, 1.748e-07, 1.0, -0.0), (-0.0, 0.0, -0.0, 1.0)))
ob_cube_005_col.location = (1.12, -4.0, 0.0)
ob_cube_005_col.scale = (0.2083, 0.9942, 0.1566)
ob_baydoorempty.location = (0.0, 0.0, 3.0)
ob_baydoorempty.rotation_euler = (0.0, 1.571, 0.0)

# ---- collection membership
col_baydoor.objects.link(ob_cube_col)
col_baydoor.objects.link(ob_plane_col)
col_baydoor.objects.link(ob_cylinder_col)
col_baydoor.objects.link(ob_cylinder1_col)
col_baydoor.objects.link(ob_cube_001_col)
col_baydoor.objects.link(ob_cube_002_col)
col_baydoor.objects.link(ob_cube_003_col)
col_baydoor.objects.link(ob_cube_004_col)
col_baydoor.objects.link(ob_cube_005_col)
col_baydoor.objects.link(ob_baydoorempty)

# ---- scene / render settings (as saved in the file)
scene.frame_start = 1; scene.frame_end = 250; scene.frame_set(1)
scene.render.engine = 'BLENDER_EEVEE_NEXT'
scene.render.bake_bias = 0.0
scene.render.bake_samples = 0
scene.cycles.sampling_pattern = 'TABULATED_SOBOL'
scene.eevee.use_volume_custom_range = False
bpy.context.view_layer.update()

# ---- added for rendering (the .blend has no active camera and no usable light): camera, sun
cam_auto = bpy.data.cameras.new('AutoCamera')
cam_auto.lens = 50.0
cam_auto.sensor_width = 36.0
cam_auto.clip_end = 1000.0
ob_auto_camera = bpy.data.objects.new('AutoCamera', cam_auto)
scene.collection.objects.link(ob_auto_camera)
ob_auto_camera.location = (10.3895, -12.3342, 10.9753)
ob_auto_camera.rotation_euler = (1.09748, -7.21219e-08, 0.694738)
scene.camera = ob_auto_camera
light_auto_sun = bpy.data.lights.new('AutoSun', 'SUN')
light_auto_sun.energy = 3.0
light_auto_sun.angle = 0.0523599
ob_auto_sun = bpy.data.objects.new('AutoSun', light_auto_sun)
scene.collection.objects.link(ob_auto_sun)
ob_auto_sun.rotation_euler = (0.872665, 0.174533, 0.523599)
bpy.context.view_layer.update()
